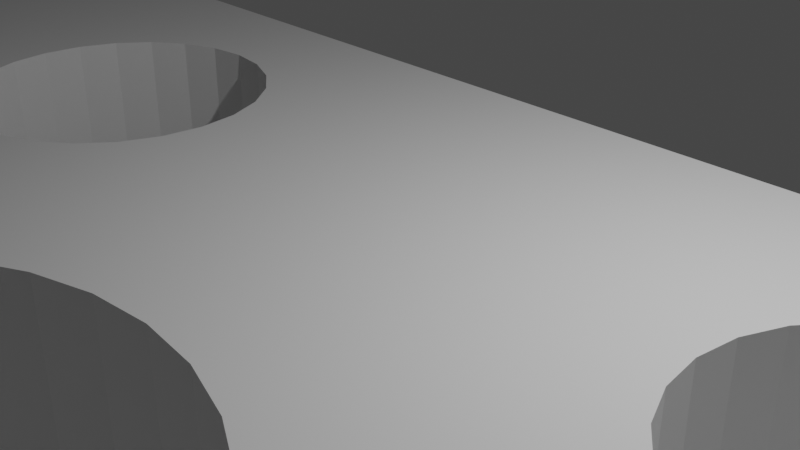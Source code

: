# Source: untitled.blend  (saved by Blender 3.2.14; exported with 4.5.12 LTS)
import bpy
from mathutils import Matrix  # noqa: F401  (used for matrix-valued properties, if any)

bpy.ops.wm.read_factory_settings(use_empty=True)
scene = bpy.context.scene
scene.name = 'Scene'

# ---- collections
col_collection = bpy.data.collections.new('Collection'); scene.collection.children.link(col_collection)

# ---- world
world_world = bpy.data.worlds.new('World'); scene.world = world_world
world_world.use_nodes = True; world_world.node_tree.nodes.clear()
_N = world_world.node_tree.nodes; _L = world_world.node_tree.links
n0 = _N.new('ShaderNodeOutputWorld'); n0.name = 'World Output'; n0.location = (300, 300)
n1 = _N.new('ShaderNodeBackground'); n1.name = 'Background'; n1.location = (10, 300)
n1.inputs[0].default_value = (0.05088, 0.05088, 0.05088, 1.0)
_L.new(n1.outputs[0], n0.inputs[0])
n0.is_active_output = True
world_world.color = (0.05088, 0.05088, 0.05088)
world_world.use_sun_shadow = False
world_world.sun_shadow_jitter_overblur = 0.0

# ---- cameras
cam_camera = bpy.data.cameras.new('Camera')
cam_camera.clip_end = 100.0
cam_camera.ortho_scale = 7.314

# ---- lights
light_light = bpy.data.lights.new('Light', 'POINT')
light_light.transmission_factor = 0.0
light_light.energy = 1000.0
light_light.shadow_soft_size = 0.1
light_light.shadow_maximum_resolution = 0.006
light_light.use_absolute_resolution = True

# ---- meshes
me_y_rod_mk3s__upgrade_top__inserts = bpy.data.meshes.new('Y ROD MK3S+ Upgrade TOP (inserts)')
me_y_rod_mk3s__upgrade_top__inserts.from_pydata([(-16.0, -4.1, -10.0), (-6.047, -7.026, -10.0), (-16.0, -9.668, -10.0), (-6.037, -7.05, -10.0), (-6.021, -7.071, -10.0), (-6.15, -4.1, -10.0), (-6.05, -4.2, -10.0), (-6.05, -7.0, -10.0), (-6.124, -4.103, -10.0), (-6.1, -4.113, -10.0), (-6.079, -4.129, -10.0), (-6.063, -4.15, -10.0), (-6.053, -4.174, -10.0), (-6.0, -7.087, -10.0), (-5.976, -7.097, -10.0), (-3.954, -7.876, -10.0), (-5.95, -7.1, -10.0), (-4.049, -7.1, -10.0), (-3.712, -8.619, -10.0), (-3.332, -9.302, -10.0), (-2.828, -9.899, -10.0), (-2.219, -10.39, -10.0), (-1.527, -10.75, -10.0), (-0.6733, -11.83, -10.0), (-0.7779, -10.97, -10.0), (7.772e-15, -11.05, -10.0), (0.6734, -11.83, -10.0), (0.7779, -10.97, -10.0), (1.527, -10.75, -10.0), (16.0, -9.687, -10.0), (2.219, -10.39, -10.0), (2.828, -9.899, -10.0), (3.332, -9.302, -10.0), (3.712, -8.619, -10.0), (3.954, -7.876, -10.0), (4.049, -7.1, -10.0), (5.95, -7.1, -10.0), (5.976, -7.097, -10.0), (6.0, -7.087, -10.0), (6.021, -7.071, -10.0), (6.037, -7.05, -10.0), (6.047, -7.026, -10.0), (16.0, -4.1, -10.0), (6.05, -7.0, -10.0), (6.05, -4.2, -10.0), (6.15, -4.1, -10.0), (6.053, -4.174, -10.0), (6.063, -4.15, -10.0), (6.079, -4.129, -10.0), (6.1, -4.113, -10.0), (6.124, -4.103, -10.0), (0.2251, -11.87, -10.0), (-0.2251, -11.87, -10.0), (-16.0, -9.668, 0.0), (-6.047, -7.026, 0.0), (-16.0, -4.1, 0.0), (-6.05, -7.0, 0.0), (-6.05, -4.2, 0.0), (-0.6733, -11.83, 0.0), (-1.527, -10.75, 0.0), (-2.219, -10.39, 0.0), (-2.828, -9.899, 0.0), (-0.2251, -11.87, 0.0), (0.6734, -11.83, 0.0), (7.772e-15, -11.05, 0.0), (-0.7779, -10.97, 0.0), (0.2251, -11.87, 0.0), (16.0, -9.687, 0.0), (1.527, -10.75, 0.0), (0.7779, -10.97, 0.0), (16.0, -4.1, 0.0), (6.047, -7.026, 0.0), (6.037, -7.05, 0.0), (6.021, -7.071, 0.0), (6.15, -4.1, 0.0), (6.05, -4.2, 0.0), (6.05, -7.0, 0.0), (6.124, -4.103, 0.0), (6.1, -4.113, 0.0), (6.079, -4.129, 0.0), (6.063, -4.15, 0.0), (6.053, -4.174, 0.0), (6.0, -7.087, 0.0), (5.976, -7.097, 0.0), (3.954, -7.876, 0.0), (5.95, -7.1, 0.0), (4.049, -7.1, 0.0), (3.712, -8.619, 0.0), (3.332, -9.302, 0.0), (2.828, -9.899, 0.0), (2.219, -10.39, 0.0), (-3.332, -9.302, 0.0), (-3.712, -8.619, 0.0), (-3.954, -7.876, 0.0), (-4.049, -7.1, 0.0), (-5.95, -7.1, 0.0), (-5.976, -7.097, 0.0), (-6.0, -7.087, 0.0), (-6.021, -7.071, 0.0), (-6.037, -7.05, 0.0), (-6.15, -4.1, 0.0), (-6.053, -4.174, 0.0), (-6.063, -4.15, 0.0), (-6.079, -4.129, 0.0), (-6.1, -4.113, 0.0), (-6.124, -4.103, 0.0), (-10.78, -10.4, -8.132), (-11.47, -10.31, -8.245), (-12.18, -10.21, -8.207), (-8.4, -10.74, -5.0), (-8.476, -10.73, -5.699), (-8.7, -10.7, -6.365), (-10.78, -10.4, -1.868), (-10.13, -10.49, -2.129), (-9.546, -10.58, -2.523), (-14.88, -9.825, -4.649), (-14.73, -9.847, -3.962), (-14.43, -9.888, -3.324), (-9.063, -10.64, -6.967), (-9.546, -10.58, -7.477), (-10.13, -10.49, -7.871), (-12.85, -10.11, -8.019), (-13.47, -10.02, -7.69), (-14.01, -9.948, -7.235), (-14.43, -9.888, -6.676), (-14.73, -9.847, -6.038), (-14.88, -9.825, -5.351), (-14.01, -9.948, -2.765), (-13.47, -10.02, -2.31), (-12.85, -10.11, -1.981), (-12.18, -10.21, -1.793), (-11.47, -10.31, -1.755), (-9.063, -10.64, -3.033), (-8.7, -10.7, -3.635), (-8.476, -10.73, -4.301), (14.88, -9.843, -4.649), (14.88, -9.843, -5.351), (14.73, -9.864, -6.038), (10.78, -10.42, -1.868), (11.47, -10.32, -1.755), (12.18, -10.22, -1.793), (8.4, -10.75, -5.0), (8.476, -10.74, -4.301), (8.7, -10.71, -3.635), (10.78, -10.42, -8.132), (10.13, -10.51, -7.871), (9.546, -10.59, -7.477), (9.063, -10.66, -3.033), (9.546, -10.59, -2.523), (10.13, -10.51, -2.129), (12.85, -10.13, -1.981), (13.47, -10.04, -2.31), (14.01, -9.965, -2.765), (14.43, -9.905, -3.324), (14.73, -9.864, -3.962), (14.43, -9.905, -6.676), (14.01, -9.965, -7.235), (13.47, -10.04, -7.69), (12.85, -10.13, -8.019), (12.18, -10.22, -8.207), (11.47, -10.32, -8.245), (9.063, -10.66, -6.967), (8.7, -10.71, -6.365), (8.476, -10.74, -5.699), (10.06, -4.1, -4.573), (10.06, -7.7, -4.573), (10.0, -4.1, -5.0), (10.0, -7.7, -5.0), (10.06, -4.1, -5.427), (10.06, -7.7, -5.427), (10.22, -4.1, -5.825), (10.22, -7.7, -5.825), (10.48, -4.1, -6.167), (10.48, -7.7, -6.167), (10.83, -4.1, -6.429), (10.83, -7.7, -6.429), (11.22, -4.1, -6.594), (11.22, -7.7, -6.594), (11.65, -4.1, -6.65), (11.65, -7.7, -6.65), (12.08, -4.1, -6.594), (12.08, -7.7, -6.594), (12.48, -4.1, -6.429), (12.48, -7.7, -6.429), (12.82, -4.1, -6.167), (12.82, -7.7, -6.167), (13.08, -4.1, -5.825), (13.08, -7.7, -5.825), (13.24, -4.1, -5.427), (13.24, -7.7, -5.427), (13.3, -4.1, -5.0), (13.3, -7.7, -5.0), (13.24, -4.1, -4.573), (13.24, -7.7, -4.573), (13.08, -4.1, -4.175), (13.08, -7.7, -4.175), (12.82, -4.1, -3.833), (12.82, -7.7, -3.833), (12.48, -4.1, -3.571), (12.48, -7.7, -3.571), (12.08, -4.1, -3.406), (12.08, -7.7, -3.406), (11.65, -4.1, -3.35), (11.65, -7.7, -3.35), (11.22, -4.1, -3.406), (11.22, -7.7, -3.406), (10.83, -4.1, -3.571), (10.83, -7.7, -3.571), (10.48, -4.1, -3.833), (10.48, -7.7, -3.833), (10.22, -4.1, -4.175), (10.22, -7.7, -4.175), (-13.24, -4.1, -4.573), (-13.24, -7.7, -4.573), (-13.3, -4.1, -5.0), (-13.3, -7.7, -5.0), (-13.24, -4.1, -5.427), (-13.24, -7.7, -5.427), (-13.08, -4.1, -5.825), (-13.08, -7.7, -5.825), (-12.82, -4.1, -6.167), (-12.82, -7.7, -6.167), (-12.48, -4.1, -6.429), (-12.48, -7.7, -6.429), (-12.08, -4.1, -6.594), (-12.08, -7.7, -6.594), (-11.65, -4.1, -6.65), (-11.65, -7.7, -6.65), (-11.22, -4.1, -6.594), (-11.22, -7.7, -6.594), (-10.83, -4.1, -6.429), (-10.83, -7.7, -6.429), (-10.48, -4.1, -6.167), (-10.48, -7.7, -6.167), (-10.22, -4.1, -5.825), (-10.22, -7.7, -5.825), (-10.06, -4.1, -5.427), (-10.06, -7.7, -5.427), (-10.0, -4.1, -5.0), (-10.0, -7.7, -5.0), (-10.06, -4.1, -4.573), (-10.06, -7.7, -4.573), (-10.22, -4.1, -4.175), (-10.22, -7.7, -4.175), (-10.48, -4.1, -3.833), (-10.48, -7.7, -3.833), (-10.83, -4.1, -3.571), (-10.83, -7.7, -3.571), (-11.22, -4.1, -3.406), (-11.22, -7.7, -3.406), (-11.65, -4.1, -3.35), (-11.65, -7.7, -3.35), (-12.08, -4.1, -3.406), (-12.08, -7.7, -3.406), (-12.48, -4.1, -3.571), (-12.48, -7.7, -3.571), (-12.82, -4.1, -3.833), (-12.82, -7.7, -3.833), (-13.08, -4.1, -4.175), (-13.08, -7.7, -4.175), (-8.419, -7.7, -4.649), (-8.419, -7.7, -5.351), (-8.57, -7.7, -6.038), (-8.865, -7.7, -6.676), (-9.291, -7.7, -7.235), (-9.826, -7.7, -7.69), (-10.45, -7.7, -8.019), (-11.12, -7.7, -8.207), (-11.83, -7.7, -8.245), (-12.52, -7.7, -8.132), (-13.17, -7.7, -7.871), (-13.75, -7.7, -7.477), (-14.24, -7.7, -6.967), (-14.6, -7.7, -6.365), (-14.82, -7.7, -5.699), (-14.9, -7.7, -5.0), (-14.82, -7.7, -4.301), (-14.6, -7.7, -3.635), (-14.24, -7.7, -3.033), (-13.75, -7.7, -2.523), (-13.17, -7.7, -2.129), (-12.52, -7.7, -1.868), (-11.83, -7.7, -1.755), (-11.12, -7.7, -1.793), (-10.45, -7.7, -1.981), (-9.826, -7.7, -2.31), (-9.291, -7.7, -2.765), (-8.865, -7.7, -3.324), (-8.57, -7.7, -3.962), (8.4, -7.7, -5.0), (8.476, -7.7, -5.699), (8.7, -7.7, -6.365), (9.063, -7.7, -6.967), (9.546, -7.7, -7.477), (10.13, -7.7, -7.871), (10.78, -7.7, -8.132), (11.47, -7.7, -8.245), (12.18, -7.7, -8.207), (12.85, -7.7, -8.019), (13.47, -7.7, -7.69), (14.01, -7.7, -7.235), (14.43, -7.7, -6.676), (14.73, -7.7, -6.038), (14.88, -7.7, -5.351), (14.88, -7.7, -4.649), (14.73, -7.7, -3.962), (14.43, -7.7, -3.324), (14.01, -7.7, -2.765), (13.47, -7.7, -2.31), (12.85, -7.7, -1.981), (12.18, -7.7, -1.793), (11.47, -7.7, -1.755), (10.78, -7.7, -1.868), (10.13, -7.7, -2.129), (9.546, -7.7, -2.523), (9.063, -7.7, -3.033), (8.7, -7.7, -3.635), (8.476, -7.7, -4.301), (6.053, -4.174, -0.5556), (6.053, -4.174, -1.111), (6.053, -4.174, -1.667), (6.063, -4.15, -1.667), (6.063, -4.15, -2.222), (6.079, -4.129, -2.222), (6.079, -4.129, -2.778), (6.1, -4.113, -2.778), (6.1, -4.113, -3.333), (6.124, -4.103, -3.333), (6.124, -4.103, -3.889), (6.124, -4.103, -4.444), (6.124, -4.103, -5.0), (6.1, -4.113, -4.444), (6.1, -4.113, -5.0), (6.079, -4.129, -4.444), (6.079, -4.129, -5.0), (6.063, -4.15, -4.444), (6.063, -4.15, -5.0), (6.053, -4.174, -4.444), (6.053, -4.174, -5.0), (6.053, -4.174, -5.556), (6.053, -4.174, -6.111), (6.063, -4.15, -6.111), (6.063, -4.15, -6.667), (6.079, -4.129, -6.667), (6.079, -4.129, -7.222), (6.1, -4.113, -7.222), (6.1, -4.113, -7.778), (6.124, -4.103, -7.778), (6.124, -4.103, -8.333), (6.124, -4.103, -8.889), (6.124, -4.103, -9.444), (6.1, -4.113, -8.889), (6.1, -4.113, -9.444), (6.079, -4.129, -8.889), (6.079, -4.129, -9.444), (6.063, -4.15, -8.889), (6.063, -4.15, -9.444), (6.053, -4.174, -8.889), (6.053, -4.174, -9.444), (6.063, -4.15, -0.5556), (6.079, -4.129, -0.5556), (6.1, -4.113, -0.5556), (6.124, -4.103, -0.5556), (6.124, -4.103, -5.556), (6.1, -4.113, -5.556), (6.079, -4.129, -5.556), (6.063, -4.15, -5.556), (6.063, -4.15, -1.111), (6.079, -4.129, -1.111), (6.1, -4.113, -1.111), (6.124, -4.103, -1.111), (6.053, -4.174, -2.222), (6.053, -4.174, -2.778), (6.053, -4.174, -3.333), (6.063, -4.15, -3.333), (6.063, -4.15, -3.889), (6.079, -4.129, -3.889), (6.063, -4.15, -2.778), (6.053, -4.174, -3.889), (6.053, -4.174, -6.667), (6.053, -4.174, -7.222), (6.053, -4.174, -7.778), (6.063, -4.15, -7.778), (6.063, -4.15, -8.333), (6.079, -4.129, -8.333), (6.063, -4.15, -7.222), (6.053, -4.174, -8.333), (6.079, -4.129, -1.667), (6.1, -4.113, -2.222), (6.124, -4.103, -2.778), (6.079, -4.129, -3.333), (6.079, -4.129, -6.111), (6.1, -4.113, -6.111), (6.124, -4.103, -6.111), (6.079, -4.129, -7.778), (6.1, -4.113, -1.667), (6.124, -4.103, -1.667), (6.1, -4.113, -3.889), (6.1, -4.113, -6.667), (6.124, -4.103, -7.222), (6.1, -4.113, -8.333), (6.124, -4.103, -2.222), (6.124, -4.103, -6.667), (5.976, -7.097, -0.5556), (5.976, -7.097, -1.111), (5.976, -7.097, -1.667), (6.0, -7.087, -1.667), (6.0, -7.087, -2.222), (6.021, -7.071, -2.222), (6.021, -7.071, -2.778), (6.037, -7.05, -2.778), (6.037, -7.05, -3.333), (6.047, -7.026, -3.333), (6.047, -7.026, -3.889), (6.047, -7.026, -4.444), (6.047, -7.026, -5.0), (6.037, -7.05, -4.444), (6.037, -7.05, -5.0), (6.021, -7.071, -4.444), (6.021, -7.071, -5.0), (6.0, -7.087, -4.444), (6.0, -7.087, -5.0), (5.976, -7.097, -4.444), (5.976, -7.097, -5.0), (5.976, -7.097, -5.556), (5.976, -7.097, -6.111), (6.0, -7.087, -6.111), (6.0, -7.087, -6.667), (6.021, -7.071, -6.667), (6.021, -7.071, -7.222), (6.037, -7.05, -7.222), (6.037, -7.05, -7.778), (6.047, -7.026, -7.778), (6.047, -7.026, -8.333), (6.047, -7.026, -8.889), (6.047, -7.026, -9.444), (6.037, -7.05, -8.889), (6.037, -7.05, -9.444), (6.021, -7.071, -8.889), (6.021, -7.071, -9.444), (6.0, -7.087, -8.889), (6.0, -7.087, -9.444), (5.976, -7.097, -8.889), (5.976, -7.097, -9.444), (6.0, -7.087, -0.5556), (6.021, -7.071, -0.5556), (6.037, -7.05, -0.5556), (6.047, -7.026, -0.5556), (6.047, -7.026, -5.556), (6.037, -7.05, -5.556), (6.021, -7.071, -5.556), (6.0, -7.087, -5.556), (6.0, -7.087, -1.111), (6.021, -7.071, -1.111), (6.037, -7.05, -1.111), (6.047, -7.026, -1.111), (5.976, -7.097, -2.222), (5.976, -7.097, -2.778), (5.976, -7.097, -3.333), (6.0, -7.087, -3.333), (6.0, -7.087, -3.889), (6.021, -7.071, -3.889), (6.0, -7.087, -2.778), (5.976, -7.097, -3.889), (5.976, -7.097, -6.667), (5.976, -7.097, -7.222), (5.976, -7.097, -7.778), (6.0, -7.087, -7.778), (6.0, -7.087, -8.333), (6.021, -7.071, -8.333), (6.0, -7.087, -7.222), (5.976, -7.097, -8.333), (6.021, -7.071, -1.667), (6.037, -7.05, -2.222), (6.047, -7.026, -2.778), (6.021, -7.071, -3.333), (6.021, -7.071, -6.111), (6.037, -7.05, -6.111), (6.047, -7.026, -6.111), (6.021, -7.071, -7.778), (6.037, -7.05, -1.667), (6.047, -7.026, -1.667), (6.037, -7.05, -3.889), (6.037, -7.05, -6.667), (6.047, -7.026, -7.222), (6.037, -7.05, -8.333), (6.047, -7.026, -2.222), (6.047, -7.026, -6.667), (-6.047, -7.026, -0.5556), (-6.047, -7.026, -1.111), (-6.047, -7.026, -1.667), (-6.037, -7.05, -1.667), (-6.037, -7.05, -2.222), (-6.021, -7.071, -2.222), (-6.021, -7.071, -2.778), (-6.0, -7.087, -2.778), (-6.0, -7.087, -3.333), (-5.976, -7.097, -3.333), (-5.976, -7.097, -3.889), (-5.976, -7.097, -4.444), (-5.976, -7.097, -5.0), (-6.0, -7.087, -4.444), (-6.0, -7.087, -5.0), (-6.021, -7.071, -4.444), (-6.021, -7.071, -5.0), (-6.037, -7.05, -4.444), (-6.037, -7.05, -5.0), (-6.047, -7.026, -4.444), (-6.047, -7.026, -5.0), (-6.047, -7.026, -5.556), (-6.047, -7.026, -6.111), (-6.037, -7.05, -6.111), (-6.037, -7.05, -6.667), (-6.021, -7.071, -6.667), (-6.021, -7.071, -7.222), (-6.0, -7.087, -7.222), (-6.0, -7.087, -7.778), (-5.976, -7.097, -7.778), (-5.976, -7.097, -8.333), (-5.976, -7.097, -8.889), (-5.976, -7.097, -9.444), (-6.0, -7.087, -8.889), (-6.0, -7.087, -9.444), (-6.021, -7.071, -8.889), (-6.021, -7.071, -9.444), (-6.037, -7.05, -8.889), (-6.037, -7.05, -9.444), (-6.047, -7.026, -8.889), (-6.047, -7.026, -9.444), (-6.037, -7.05, -0.5556), (-6.021, -7.071, -0.5556), (-6.0, -7.087, -0.5556), (-5.976, -7.097, -0.5556), (-5.976, -7.097, -5.556), (-6.0, -7.087, -5.556), (-6.021, -7.071, -5.556), (-6.037, -7.05, -5.556), (-6.037, -7.05, -1.111), (-6.021, -7.071, -1.111), (-6.0, -7.087, -1.111), (-5.976, -7.097, -1.111), (-6.047, -7.026, -2.222), (-6.047, -7.026, -2.778), (-6.047, -7.026, -3.333), (-6.037, -7.05, -3.333), (-6.037, -7.05, -3.889), (-6.021, -7.071, -3.889), (-6.037, -7.05, -2.778), (-6.047, -7.026, -3.889), (-6.047, -7.026, -6.667), (-6.047, -7.026, -7.222), (-6.047, -7.026, -7.778), (-6.037, -7.05, -7.778), (-6.037, -7.05, -8.333), (-6.021, -7.071, -8.333), (-6.037, -7.05, -7.222), (-6.047, -7.026, -8.333), (-6.021, -7.071, -1.667), (-6.0, -7.087, -2.222), (-5.976, -7.097, -2.778), (-6.021, -7.071, -3.333), (-6.021, -7.071, -6.111), (-6.0, -7.087, -6.111), (-5.976, -7.097, -6.111), (-6.021, -7.071, -7.778), (-6.0, -7.087, -1.667), (-5.976, -7.097, -1.667), (-6.0, -7.087, -3.889), (-6.0, -7.087, -6.667), (-5.976, -7.097, -7.222), (-6.0, -7.087, -8.333), (-5.976, -7.097, -2.222), (-5.976, -7.097, -6.667), (-6.124, -4.103, -0.5556), (-6.124, -4.103, -1.111), (-6.124, -4.103, -1.667), (-6.1, -4.113, -1.667), (-6.1, -4.113, -2.222), (-6.079, -4.129, -2.222), (-6.079, -4.129, -2.778), (-6.063, -4.15, -2.778), (-6.063, -4.15, -3.333), (-6.053, -4.174, -3.333), (-6.053, -4.174, -3.889), (-6.053, -4.174, -4.444), (-6.053, -4.174, -5.0), (-6.063, -4.15, -4.444), (-6.063, -4.15, -5.0), (-6.079, -4.129, -4.444), (-6.079, -4.129, -5.0), (-6.1, -4.113, -4.444), (-6.1, -4.113, -5.0), (-6.124, -4.103, -4.444), (-6.124, -4.103, -5.0), (-6.124, -4.103, -5.556), (-6.124, -4.103, -6.111), (-6.1, -4.113, -6.111), (-6.1, -4.113, -6.667), (-6.079, -4.129, -6.667), (-6.079, -4.129, -7.222), (-6.063, -4.15, -7.222), (-6.063, -4.15, -7.778), (-6.053, -4.174, -7.778), (-6.053, -4.174, -8.333), (-6.053, -4.174, -8.889), (-6.053, -4.174, -9.444), (-6.063, -4.15, -8.889), (-6.063, -4.15, -9.444), (-6.079, -4.129, -8.889), (-6.079, -4.129, -9.444), (-6.1, -4.113, -8.889), (-6.1, -4.113, -9.444), (-6.124, -4.103, -8.889), (-6.124, -4.103, -9.444), (-6.1, -4.113, -0.5556), (-6.079, -4.129, -0.5556), (-6.063, -4.15, -0.5556), (-6.053, -4.174, -0.5556), (-6.053, -4.174, -5.556), (-6.063, -4.15, -5.556), (-6.079, -4.129, -5.556), (-6.1, -4.113, -5.556), (-6.1, -4.113, -1.111), (-6.079, -4.129, -1.111), (-6.063, -4.15, -1.111), (-6.053, -4.174, -1.111), (-6.124, -4.103, -2.222), (-6.124, -4.103, -2.778), (-6.124, -4.103, -3.333), (-6.1, -4.113, -3.333), (-6.1, -4.113, -3.889), (-6.079, -4.129, -3.889), (-6.1, -4.113, -2.778), (-6.124, -4.103, -3.889), (-6.124, -4.103, -6.667), (-6.124, -4.103, -7.222), (-6.124, -4.103, -7.778), (-6.1, -4.113, -7.778), (-6.1, -4.113, -8.333), (-6.079, -4.129, -8.333), (-6.1, -4.113, -7.222), (-6.124, -4.103, -8.333), (-6.079, -4.129, -1.667), (-6.063, -4.15, -2.222), (-6.053, -4.174, -2.778), (-6.079, -4.129, -3.333), (-6.079, -4.129, -6.111), (-6.063, -4.15, -6.111), (-6.053, -4.174, -6.111), (-6.079, -4.129, -7.778), (-6.063, -4.15, -1.667), (-6.053, -4.174, -1.667), (-6.063, -4.15, -3.889), (-6.063, -4.15, -6.667), (-6.053, -4.174, -7.222), (-6.063, -4.15, -8.333), (-6.053, -4.174, -2.222), (-6.053, -4.174, -6.667)], [], [(0, 1, 2), (2, 1, 3), (2, 3, 4), (5, 6, 0), (0, 6, 7), (0, 7, 1), (8, 9, 5), (5, 9, 10), (5, 10, 11), (11, 12, 5), (5, 12, 6), (4, 13, 2), (2, 13, 14), (2, 14, 15), (15, 14, 16), (15, 16, 17), (15, 18, 2), (2, 18, 19), (2, 19, 20), (20, 21, 2), (2, 21, 22), (2, 22, 23), (23, 22, 24), (23, 24, 25), (23, 25, 26), (26, 25, 27), (26, 27, 28), (26, 28, 29), (29, 28, 30), (29, 30, 31), (31, 32, 29), (29, 32, 33), (29, 33, 34), (35, 36, 34), (34, 36, 37), (34, 37, 29), (29, 37, 38), (29, 38, 39), (39, 40, 29), (29, 40, 41), (29, 41, 42), (42, 41, 43), (42, 43, 44), (42, 44, 45), (45, 44, 46), (45, 46, 47), (47, 48, 45), (45, 48, 49), (45, 49, 50), (51, 52, 26), (26, 52, 23), (53, 54, 55), (55, 54, 56), (55, 56, 57), (58, 59, 53), (53, 59, 60), (53, 60, 61), (62, 63, 58), (58, 63, 64), (58, 64, 65), (62, 66, 63), (67, 68, 63), (63, 68, 69), (63, 69, 64), (70, 71, 67), (67, 71, 72), (67, 72, 73), (74, 75, 70), (70, 75, 76), (70, 76, 71), (77, 78, 74), (74, 78, 79), (74, 79, 80), (80, 81, 74), (74, 81, 75), (73, 82, 67), (67, 82, 83), (67, 83, 84), (84, 83, 85), (84, 85, 86), (84, 87, 67), (67, 87, 88), (67, 88, 89), (89, 90, 67), (67, 90, 68), (65, 59, 58), (61, 91, 53), (53, 91, 92), (53, 92, 93), (94, 95, 93), (93, 95, 96), (93, 96, 53), (53, 96, 97), (53, 97, 98), (98, 99, 53), (53, 99, 54), (55, 57, 100), (100, 57, 101), (100, 101, 102), (102, 103, 100), (100, 103, 104), (100, 104, 105), (0, 2, 55), (55, 2, 53), (23, 106, 2), (2, 106, 107), (2, 107, 108), (58, 109, 23), (23, 109, 110), (23, 110, 111), (53, 112, 58), (58, 112, 113), (58, 113, 114), (2, 115, 53), (53, 115, 116), (53, 116, 117), (111, 118, 23), (23, 118, 119), (23, 119, 120), (120, 106, 23), (108, 121, 2), (2, 121, 122), (2, 122, 123), (123, 124, 2), (2, 124, 125), (2, 125, 126), (126, 115, 2), (117, 127, 53), (53, 127, 128), (53, 128, 129), (129, 130, 53), (53, 130, 131), (53, 131, 112), (114, 132, 58), (58, 132, 133), (58, 133, 134), (134, 109, 58), (29, 42, 67), (67, 42, 70), (67, 135, 29), (29, 135, 136), (29, 136, 137), (63, 138, 67), (67, 138, 139), (67, 139, 140), (26, 141, 63), (63, 141, 142), (63, 142, 143), (29, 144, 26), (26, 144, 145), (26, 145, 146), (143, 147, 63), (63, 147, 148), (63, 148, 149), (149, 138, 63), (140, 150, 67), (67, 150, 151), (67, 151, 152), (152, 153, 67), (67, 153, 154), (67, 154, 135), (137, 155, 29), (29, 155, 156), (29, 156, 157), (157, 158, 29), (29, 158, 159), (29, 159, 160), (160, 144, 29), (146, 161, 26), (26, 161, 162), (26, 162, 163), (163, 141, 26), (164, 165, 166), (166, 165, 167), (166, 167, 168), (168, 167, 169), (168, 169, 170), (170, 169, 171), (170, 171, 172), (172, 171, 173), (172, 173, 174), (174, 173, 175), (174, 175, 176), (176, 175, 177), (176, 177, 178), (178, 177, 179), (178, 179, 180), (180, 179, 181), (180, 181, 182), (182, 181, 183), (182, 183, 184), (184, 183, 185), (184, 185, 186), (186, 185, 187), (186, 187, 188), (188, 187, 189), (188, 189, 190), (190, 189, 191), (190, 191, 192), (192, 191, 193), (192, 193, 194), (194, 193, 195), (194, 195, 196), (196, 195, 197), (196, 197, 198), (198, 197, 199), (198, 199, 200), (200, 199, 201), (200, 201, 202), (202, 201, 203), (202, 203, 204), (204, 203, 205), (204, 205, 206), (206, 205, 207), (206, 207, 208), (208, 207, 209), (208, 209, 210), (210, 209, 211), (210, 211, 164), (164, 211, 165), (212, 213, 214), (214, 213, 215), (214, 215, 216), (216, 215, 217), (216, 217, 218), (218, 217, 219), (218, 219, 220), (220, 219, 221), (220, 221, 222), (222, 221, 223), (222, 223, 224), (224, 223, 225), (224, 225, 226), (226, 225, 227), (226, 227, 228), (228, 227, 229), (228, 229, 230), (230, 229, 231), (230, 231, 232), (232, 231, 233), (232, 233, 234), (234, 233, 235), (234, 235, 236), (236, 235, 237), (236, 237, 238), (238, 237, 239), (238, 239, 240), (240, 239, 241), (240, 241, 242), (242, 241, 243), (242, 243, 244), (244, 243, 245), (244, 245, 246), (246, 245, 247), (246, 247, 248), (248, 247, 249), (248, 249, 250), (250, 249, 251), (250, 251, 252), (252, 251, 253), (252, 253, 254), (254, 253, 255), (254, 255, 256), (256, 255, 257), (256, 257, 258), (258, 257, 259), (258, 259, 212), (212, 259, 213), (134, 260, 109), (109, 260, 261), (109, 261, 110), (110, 261, 262), (110, 262, 111), (111, 262, 263), (111, 263, 118), (118, 263, 264), (118, 264, 119), (119, 264, 265), (119, 265, 120), (120, 265, 266), (120, 266, 106), (106, 266, 267), (106, 267, 107), (107, 267, 268), (107, 268, 108), (108, 268, 269), (108, 269, 121), (121, 269, 270), (121, 270, 122), (122, 270, 271), (122, 271, 123), (123, 271, 272), (123, 272, 124), (124, 272, 273), (124, 273, 125), (125, 273, 274), (125, 274, 126), (126, 274, 275), (126, 275, 115), (115, 275, 276), (115, 276, 116), (116, 276, 277), (116, 277, 117), (117, 277, 278), (117, 278, 127), (127, 278, 279), (127, 279, 128), (128, 279, 280), (128, 280, 129), (129, 280, 281), (129, 281, 130), (130, 281, 282), (130, 282, 131), (131, 282, 283), (131, 283, 112), (112, 283, 284), (112, 284, 113), (113, 284, 285), (113, 285, 114), (114, 285, 286), (114, 286, 132), (132, 286, 287), (132, 287, 133), (133, 287, 288), (133, 288, 134), (134, 288, 260), (213, 276, 215), (215, 276, 275), (215, 275, 274), (276, 213, 277), (277, 213, 259), (277, 259, 278), (278, 259, 257), (278, 257, 279), (279, 257, 255), (279, 255, 280), (280, 255, 253), (280, 253, 281), (281, 253, 282), (282, 253, 251), (282, 251, 283), (283, 251, 249), (283, 249, 284), (284, 249, 247), (284, 247, 285), (285, 247, 245), (285, 245, 286), (286, 245, 243), (286, 243, 287), (287, 243, 288), (288, 243, 241), (288, 241, 260), (260, 241, 239), (260, 239, 261), (261, 239, 237), (261, 237, 262), (262, 237, 235), (262, 235, 263), (263, 235, 264), (264, 235, 233), (264, 233, 265), (265, 233, 231), (265, 231, 266), (266, 231, 229), (266, 229, 267), (267, 229, 227), (267, 227, 268), (268, 227, 225), (268, 225, 269), (269, 225, 270), (270, 225, 223), (270, 223, 271), (271, 223, 221), (271, 221, 272), (272, 221, 219), (272, 219, 273), (273, 219, 217), (273, 217, 274), (274, 217, 215), (142, 141, 289), (289, 141, 163), (289, 163, 290), (290, 163, 162), (290, 162, 291), (291, 162, 161), (291, 161, 292), (292, 161, 146), (292, 146, 293), (293, 146, 145), (293, 145, 294), (294, 145, 144), (294, 144, 295), (295, 144, 160), (295, 160, 296), (296, 160, 159), (296, 159, 297), (297, 159, 158), (297, 158, 298), (298, 158, 157), (298, 157, 299), (299, 157, 156), (299, 156, 300), (300, 156, 155), (300, 155, 301), (301, 155, 137), (301, 137, 302), (302, 137, 136), (302, 136, 303), (303, 136, 304), (304, 136, 135), (304, 135, 305), (305, 135, 154), (305, 154, 306), (306, 154, 153), (306, 153, 307), (307, 153, 152), (307, 152, 308), (308, 152, 151), (308, 151, 309), (309, 151, 150), (309, 150, 310), (310, 150, 140), (310, 140, 311), (311, 140, 139), (311, 139, 312), (312, 139, 138), (312, 138, 313), (313, 138, 149), (313, 149, 314), (314, 149, 148), (314, 148, 315), (315, 148, 147), (315, 147, 316), (316, 147, 143), (316, 143, 317), (317, 143, 142), (317, 142, 289), (165, 317, 167), (167, 317, 289), (167, 289, 290), (317, 165, 316), (316, 165, 211), (316, 211, 315), (315, 211, 209), (315, 209, 314), (314, 209, 207), (314, 207, 313), (313, 207, 205), (313, 205, 312), (312, 205, 311), (311, 205, 203), (311, 203, 310), (310, 203, 201), (310, 201, 309), (309, 201, 199), (309, 199, 308), (308, 199, 197), (308, 197, 307), (307, 197, 195), (307, 195, 306), (306, 195, 305), (305, 195, 193), (305, 193, 304), (304, 193, 191), (304, 191, 303), (303, 191, 189), (303, 189, 302), (302, 189, 187), (302, 187, 301), (301, 187, 300), (300, 187, 185), (300, 185, 299), (299, 185, 183), (299, 183, 298), (298, 183, 181), (298, 181, 297), (297, 181, 179), (297, 179, 296), (296, 179, 177), (296, 177, 295), (295, 177, 294), (294, 177, 175), (294, 175, 293), (293, 175, 173), (293, 173, 292), (292, 173, 171), (292, 171, 291), (291, 171, 169), (291, 169, 290), (290, 169, 167), (216, 0, 214), (214, 0, 55), (214, 55, 212), (212, 55, 258), (258, 55, 256), (256, 55, 254), (254, 55, 252), (252, 55, 250), (250, 55, 100), (250, 100, 248), (248, 100, 246), (246, 100, 244), (244, 100, 242), (242, 100, 240), (240, 100, 238), (238, 100, 5), (238, 5, 236), (236, 5, 234), (234, 5, 232), (232, 5, 230), (230, 5, 228), (228, 5, 226), (226, 5, 0), (226, 0, 224), (224, 0, 222), (222, 0, 220), (220, 0, 218), (218, 0, 216), (26, 63, 51), (51, 63, 66), (51, 66, 62), (58, 23, 62), (62, 23, 52), (62, 52, 51), (168, 45, 166), (166, 45, 74), (166, 74, 164), (164, 74, 210), (210, 74, 208), (208, 74, 206), (206, 74, 204), (204, 74, 202), (202, 74, 70), (202, 70, 200), (200, 70, 198), (198, 70, 196), (196, 70, 194), (194, 70, 192), (192, 70, 190), (190, 70, 42), (190, 42, 188), (188, 42, 186), (186, 42, 184), (184, 42, 182), (182, 42, 180), (180, 42, 178), (178, 42, 45), (178, 45, 176), (176, 45, 174), (174, 45, 172), (172, 45, 170), (170, 45, 168), (81, 318, 75), (75, 318, 319), (75, 319, 320), (320, 319, 321), (320, 321, 322), (322, 321, 323), (322, 323, 324), (324, 323, 325), (324, 325, 326), (326, 325, 327), (326, 327, 328), (328, 327, 74), (328, 74, 329), (329, 74, 330), (329, 330, 331), (331, 330, 332), (331, 332, 333), (333, 332, 334), (333, 334, 335), (335, 334, 336), (335, 336, 337), (337, 336, 338), (337, 338, 75), (75, 338, 44), (44, 338, 339), (44, 339, 340), (340, 339, 341), (340, 341, 342), (342, 341, 343), (342, 343, 344), (344, 343, 345), (344, 345, 346), (346, 345, 347), (346, 347, 348), (348, 347, 45), (348, 45, 349), (349, 45, 350), (349, 350, 351), (351, 350, 352), (351, 352, 353), (353, 352, 354), (353, 354, 355), (355, 354, 356), (355, 356, 357), (357, 356, 358), (357, 358, 44), (44, 358, 46), (46, 358, 47), (47, 358, 356), (47, 356, 48), (48, 356, 354), (48, 354, 49), (49, 354, 352), (49, 352, 50), (50, 352, 350), (50, 350, 45), (318, 81, 359), (359, 81, 80), (359, 80, 360), (360, 80, 79), (360, 79, 361), (361, 79, 78), (361, 78, 362), (362, 78, 77), (362, 77, 74), (74, 45, 330), (330, 45, 363), (330, 363, 332), (332, 363, 364), (332, 364, 334), (334, 364, 365), (334, 365, 336), (336, 365, 366), (336, 366, 338), (338, 366, 339), (319, 318, 367), (367, 318, 359), (367, 359, 368), (368, 359, 360), (368, 360, 369), (369, 360, 361), (369, 361, 370), (370, 361, 362), (370, 362, 74), (320, 371, 75), (75, 371, 372), (75, 372, 373), (373, 372, 374), (373, 374, 375), (375, 374, 376), (375, 376, 333), (333, 376, 331), (320, 322, 371), (371, 322, 377), (371, 377, 372), (372, 377, 374), (337, 75, 378), (378, 75, 373), (378, 373, 375), (335, 337, 378), (335, 378, 375), (341, 339, 366), (340, 379, 44), (44, 379, 380), (44, 380, 381), (381, 380, 382), (381, 382, 383), (383, 382, 384), (383, 384, 353), (353, 384, 351), (340, 342, 379), (379, 342, 385), (379, 385, 380), (380, 385, 382), (357, 44, 386), (386, 44, 381), (386, 381, 383), (355, 357, 386), (355, 386, 383), (319, 367, 321), (321, 367, 387), (321, 387, 323), (323, 387, 388), (323, 388, 325), (325, 388, 389), (325, 389, 327), (327, 389, 74), (387, 367, 368), (322, 324, 377), (377, 324, 390), (377, 390, 374), (374, 390, 376), (333, 335, 375), (341, 366, 391), (391, 366, 365), (391, 365, 392), (392, 365, 364), (392, 364, 393), (393, 364, 363), (393, 363, 45), (342, 344, 385), (385, 344, 394), (385, 394, 382), (382, 394, 384), (353, 355, 383), (387, 368, 395), (395, 368, 369), (395, 369, 396), (396, 369, 370), (396, 370, 74), (324, 326, 390), (390, 326, 397), (390, 397, 376), (376, 397, 331), (341, 391, 343), (343, 391, 398), (343, 398, 345), (345, 398, 399), (345, 399, 347), (347, 399, 45), (398, 391, 392), (344, 346, 394), (394, 346, 400), (394, 400, 384), (384, 400, 351), (387, 395, 388), (388, 395, 401), (388, 401, 389), (389, 401, 74), (401, 395, 396), (329, 331, 397), (329, 397, 328), (328, 397, 326), (398, 392, 402), (402, 392, 393), (402, 393, 45), (349, 351, 400), (349, 400, 348), (348, 400, 346), (74, 401, 396), (45, 399, 402), (402, 399, 398), (76, 75, 43), (43, 75, 44), (83, 403, 85), (85, 403, 404), (85, 404, 405), (405, 404, 406), (405, 406, 407), (407, 406, 408), (407, 408, 409), (409, 408, 410), (409, 410, 411), (411, 410, 412), (411, 412, 413), (413, 412, 76), (413, 76, 414), (414, 76, 415), (414, 415, 416), (416, 415, 417), (416, 417, 418), (418, 417, 419), (418, 419, 420), (420, 419, 421), (420, 421, 422), (422, 421, 423), (422, 423, 85), (85, 423, 36), (36, 423, 424), (36, 424, 425), (425, 424, 426), (425, 426, 427), (427, 426, 428), (427, 428, 429), (429, 428, 430), (429, 430, 431), (431, 430, 432), (431, 432, 433), (433, 432, 43), (433, 43, 434), (434, 43, 435), (434, 435, 436), (436, 435, 437), (436, 437, 438), (438, 437, 439), (438, 439, 440), (440, 439, 441), (440, 441, 442), (442, 441, 443), (442, 443, 36), (36, 443, 37), (37, 443, 38), (38, 443, 441), (38, 441, 39), (39, 441, 439), (39, 439, 40), (40, 439, 437), (40, 437, 41), (41, 437, 435), (41, 435, 43), (403, 83, 444), (444, 83, 82), (444, 82, 445), (445, 82, 73), (445, 73, 446), (446, 73, 72), (446, 72, 447), (447, 72, 71), (447, 71, 76), (76, 43, 415), (415, 43, 448), (415, 448, 417), (417, 448, 449), (417, 449, 419), (419, 449, 450), (419, 450, 421), (421, 450, 451), (421, 451, 423), (423, 451, 424), (404, 403, 452), (452, 403, 444), (452, 444, 453), (453, 444, 445), (453, 445, 454), (454, 445, 446), (454, 446, 455), (455, 446, 447), (455, 447, 76), (405, 456, 85), (85, 456, 457), (85, 457, 458), (458, 457, 459), (458, 459, 460), (460, 459, 461), (460, 461, 418), (418, 461, 416), (405, 407, 456), (456, 407, 462), (456, 462, 457), (457, 462, 459), (422, 85, 463), (463, 85, 458), (463, 458, 460), (420, 422, 463), (420, 463, 460), (426, 424, 451), (425, 464, 36), (36, 464, 465), (36, 465, 466), (466, 465, 467), (466, 467, 468), (468, 467, 469), (468, 469, 438), (438, 469, 436), (425, 427, 464), (464, 427, 470), (464, 470, 465), (465, 470, 467), (442, 36, 471), (471, 36, 466), (471, 466, 468), (440, 442, 471), (440, 471, 468), (404, 452, 406), (406, 452, 472), (406, 472, 408), (408, 472, 473), (408, 473, 410), (410, 473, 474), (410, 474, 412), (412, 474, 76), (472, 452, 453), (407, 409, 462), (462, 409, 475), (462, 475, 459), (459, 475, 461), (418, 420, 460), (426, 451, 476), (476, 451, 450), (476, 450, 477), (477, 450, 449), (477, 449, 478), (478, 449, 448), (478, 448, 43), (427, 429, 470), (470, 429, 479), (470, 479, 467), (467, 479, 469), (438, 440, 468), (472, 453, 480), (480, 453, 454), (480, 454, 481), (481, 454, 455), (481, 455, 76), (409, 411, 475), (475, 411, 482), (475, 482, 461), (461, 482, 416), (426, 476, 428), (428, 476, 483), (428, 483, 430), (430, 483, 484), (430, 484, 432), (432, 484, 43), (483, 476, 477), (429, 431, 479), (479, 431, 485), (479, 485, 469), (469, 485, 436), (472, 480, 473), (473, 480, 486), (473, 486, 474), (474, 486, 76), (486, 480, 481), (414, 416, 482), (414, 482, 413), (413, 482, 411), (483, 477, 487), (487, 477, 478), (487, 478, 43), (434, 436, 485), (434, 485, 433), (433, 485, 431), (76, 486, 481), (43, 484, 487), (487, 484, 483), (86, 85, 35), (35, 85, 36), (17, 94, 15), (15, 94, 93), (15, 93, 18), (18, 93, 92), (18, 92, 19), (19, 92, 91), (19, 91, 20), (20, 91, 61), (20, 61, 21), (21, 61, 60), (21, 60, 22), (22, 60, 59), (22, 59, 24), (24, 59, 65), (24, 65, 25), (25, 65, 64), (25, 64, 27), (27, 64, 69), (27, 69, 28), (28, 69, 68), (28, 68, 30), (30, 68, 90), (30, 90, 31), (31, 90, 89), (31, 89, 32), (32, 89, 88), (32, 88, 33), (33, 88, 87), (33, 87, 34), (34, 87, 84), (34, 84, 35), (35, 84, 86), (95, 94, 16), (16, 94, 17), (54, 488, 56), (56, 488, 489), (56, 489, 490), (490, 489, 491), (490, 491, 492), (492, 491, 493), (492, 493, 494), (494, 493, 495), (494, 495, 496), (496, 495, 497), (496, 497, 498), (498, 497, 95), (498, 95, 499), (499, 95, 500), (499, 500, 501), (501, 500, 502), (501, 502, 503), (503, 502, 504), (503, 504, 505), (505, 504, 506), (505, 506, 507), (507, 506, 508), (507, 508, 56), (56, 508, 7), (7, 508, 509), (7, 509, 510), (510, 509, 511), (510, 511, 512), (512, 511, 513), (512, 513, 514), (514, 513, 515), (514, 515, 516), (516, 515, 517), (516, 517, 518), (518, 517, 16), (518, 16, 519), (519, 16, 520), (519, 520, 521), (521, 520, 522), (521, 522, 523), (523, 522, 524), (523, 524, 525), (525, 524, 526), (525, 526, 527), (527, 526, 528), (527, 528, 7), (7, 528, 1), (1, 528, 3), (3, 528, 526), (3, 526, 4), (4, 526, 524), (4, 524, 13), (13, 524, 522), (13, 522, 14), (14, 522, 520), (14, 520, 16), (488, 54, 529), (529, 54, 99), (529, 99, 530), (530, 99, 98), (530, 98, 531), (531, 98, 97), (531, 97, 532), (532, 97, 96), (532, 96, 95), (95, 16, 500), (500, 16, 533), (500, 533, 502), (502, 533, 534), (502, 534, 504), (504, 534, 535), (504, 535, 506), (506, 535, 536), (506, 536, 508), (508, 536, 509), (489, 488, 537), (537, 488, 529), (537, 529, 538), (538, 529, 530), (538, 530, 539), (539, 530, 531), (539, 531, 540), (540, 531, 532), (540, 532, 95), (490, 541, 56), (56, 541, 542), (56, 542, 543), (543, 542, 544), (543, 544, 545), (545, 544, 546), (545, 546, 503), (503, 546, 501), (490, 492, 541), (541, 492, 547), (541, 547, 542), (542, 547, 544), (507, 56, 548), (548, 56, 543), (548, 543, 545), (505, 507, 548), (505, 548, 545), (511, 509, 536), (510, 549, 7), (7, 549, 550), (7, 550, 551), (551, 550, 552), (551, 552, 553), (553, 552, 554), (553, 554, 523), (523, 554, 521), (510, 512, 549), (549, 512, 555), (549, 555, 550), (550, 555, 552), (527, 7, 556), (556, 7, 551), (556, 551, 553), (525, 527, 556), (525, 556, 553), (489, 537, 491), (491, 537, 557), (491, 557, 493), (493, 557, 558), (493, 558, 495), (495, 558, 559), (495, 559, 497), (497, 559, 95), (557, 537, 538), (492, 494, 547), (547, 494, 560), (547, 560, 544), (544, 560, 546), (503, 505, 545), (511, 536, 561), (561, 536, 535), (561, 535, 562), (562, 535, 534), (562, 534, 563), (563, 534, 533), (563, 533, 16), (512, 514, 555), (555, 514, 564), (555, 564, 552), (552, 564, 554), (523, 525, 553), (557, 538, 565), (565, 538, 539), (565, 539, 566), (566, 539, 540), (566, 540, 95), (494, 496, 560), (560, 496, 567), (560, 567, 546), (546, 567, 501), (511, 561, 513), (513, 561, 568), (513, 568, 515), (515, 568, 569), (515, 569, 517), (517, 569, 16), (568, 561, 562), (514, 516, 564), (564, 516, 570), (564, 570, 554), (554, 570, 521), (557, 565, 558), (558, 565, 571), (558, 571, 559), (559, 571, 95), (571, 565, 566), (499, 501, 567), (499, 567, 498), (498, 567, 496), (568, 562, 572), (572, 562, 563), (572, 563, 16), (519, 521, 570), (519, 570, 518), (518, 570, 516), (95, 571, 566), (16, 569, 572), (572, 569, 568), (57, 56, 6), (6, 56, 7), (105, 573, 100), (100, 573, 574), (100, 574, 575), (575, 574, 576), (575, 576, 577), (577, 576, 578), (577, 578, 579), (579, 578, 580), (579, 580, 581), (581, 580, 582), (581, 582, 583), (583, 582, 57), (583, 57, 584), (584, 57, 585), (584, 585, 586), (586, 585, 587), (586, 587, 588), (588, 587, 589), (588, 589, 590), (590, 589, 591), (590, 591, 592), (592, 591, 593), (592, 593, 100), (100, 593, 5), (5, 593, 594), (5, 594, 595), (595, 594, 596), (595, 596, 597), (597, 596, 598), (597, 598, 599), (599, 598, 600), (599, 600, 601), (601, 600, 602), (601, 602, 603), (603, 602, 6), (603, 6, 604), (604, 6, 605), (604, 605, 606), (606, 605, 607), (606, 607, 608), (608, 607, 609), (608, 609, 610), (610, 609, 611), (610, 611, 612), (612, 611, 613), (612, 613, 5), (5, 613, 8), (8, 613, 9), (9, 613, 611), (9, 611, 10), (10, 611, 609), (10, 609, 11), (11, 609, 607), (11, 607, 12), (12, 607, 605), (12, 605, 6), (573, 105, 614), (614, 105, 104), (614, 104, 615), (615, 104, 103), (615, 103, 616), (616, 103, 102), (616, 102, 617), (617, 102, 101), (617, 101, 57), (57, 6, 585), (585, 6, 618), (585, 618, 587), (587, 618, 619), (587, 619, 589), (589, 619, 620), (589, 620, 591), (591, 620, 621), (591, 621, 593), (593, 621, 594), (574, 573, 622), (622, 573, 614), (622, 614, 623), (623, 614, 615), (623, 615, 624), (624, 615, 616), (624, 616, 625), (625, 616, 617), (625, 617, 57), (575, 626, 100), (100, 626, 627), (100, 627, 628), (628, 627, 629), (628, 629, 630), (630, 629, 631), (630, 631, 588), (588, 631, 586), (575, 577, 626), (626, 577, 632), (626, 632, 627), (627, 632, 629), (592, 100, 633), (633, 100, 628), (633, 628, 630), (590, 592, 633), (590, 633, 630), (596, 594, 621), (595, 634, 5), (5, 634, 635), (5, 635, 636), (636, 635, 637), (636, 637, 638), (638, 637, 639), (638, 639, 608), (608, 639, 606), (595, 597, 634), (634, 597, 640), (634, 640, 635), (635, 640, 637), (612, 5, 641), (641, 5, 636), (641, 636, 638), (610, 612, 641), (610, 641, 638), (574, 622, 576), (576, 622, 642), (576, 642, 578), (578, 642, 643), (578, 643, 580), (580, 643, 644), (580, 644, 582), (582, 644, 57), (642, 622, 623), (577, 579, 632), (632, 579, 645), (632, 645, 629), (629, 645, 631), (588, 590, 630), (596, 621, 646), (646, 621, 620), (646, 620, 647), (647, 620, 619), (647, 619, 648), (648, 619, 618), (648, 618, 6), (597, 599, 640), (640, 599, 649), (640, 649, 637), (637, 649, 639), (608, 610, 638), (642, 623, 650), (650, 623, 624), (650, 624, 651), (651, 624, 625), (651, 625, 57), (579, 581, 645), (645, 581, 652), (645, 652, 631), (631, 652, 586), (596, 646, 598), (598, 646, 653), (598, 653, 600), (600, 653, 654), (600, 654, 602), (602, 654, 6), (653, 646, 647), (599, 601, 649), (649, 601, 655), (649, 655, 639), (639, 655, 606), (642, 650, 643), (643, 650, 656), (643, 656, 644), (644, 656, 57), (656, 650, 651), (584, 586, 652), (584, 652, 583), (583, 652, 581), (653, 647, 657), (657, 647, 648), (657, 648, 6), (604, 606, 655), (604, 655, 603), (603, 655, 601), (57, 656, 651), (6, 654, 657), (657, 654, 653)])
me_y_rod_mk3s__upgrade_top__inserts.update()
me_y_rod_mk3s__upgrade_bottom__inserts = bpy.data.meshes.new('Y ROD MK3S+ Upgrade BOTTOM (inserts)')
me_y_rod_mk3s__upgrade_bottom__inserts.from_pydata([(4.0, 3.5, -10.0), (-4.0, 3.5, -10.0), (4.0, 5.5, -8.0), (-4.0, 5.5, -8.0), (9.718, 3.5, -5.518), (4.0, 3.5, -7.3), (9.65, 3.5, -5.0), (2.7, 3.5, -6.0), (2.7, 3.5, -4.0), (9.918, 3.5, -6.0), (10.24, 3.5, -6.414), (10.65, 3.5, -6.732), (11.13, 3.5, -6.932), (16.0, 3.5, -10.0), (11.65, 3.5, -7.0), (12.17, 3.5, -6.932), (12.65, 3.5, -6.732), (13.06, 3.5, -6.414), (13.38, 3.5, -6.0), (13.58, 3.5, -5.518), (13.65, 3.5, -5.0), (16.0, 3.5, 0.0), (13.58, 3.5, -4.482), (13.38, 3.5, -4.0), (13.06, 3.5, -3.586), (12.65, 3.5, -3.268), (12.17, 3.5, -3.068), (11.65, 3.5, -3.0), (11.13, 3.5, -3.068), (4.0, 3.5, 0.0), (10.65, 3.5, -3.268), (10.24, 3.5, -3.586), (4.0, 3.5, -2.7), (9.918, 3.5, -4.0), (9.718, 3.5, -4.482), (-13.58, 3.5, -5.518), (-16.0, 3.5, -10.0), (-13.65, 3.5, -5.0), (-16.0, 3.5, 0.0), (-13.58, 3.5, -4.482), (-13.38, 3.5, -4.0), (-13.06, 3.5, -3.586), (-12.65, 3.5, -3.268), (-12.17, 3.5, -3.068), (-11.65, 3.5, -3.0), (-11.13, 3.5, -3.068), (-4.0, 3.5, 0.0), (-10.65, 3.5, -3.268), (-10.24, 3.5, -3.586), (-4.0, 3.5, -2.7), (-9.918, 3.5, -4.0), (-9.718, 3.5, -4.482), (-9.65, 3.5, -5.0), (-2.7, 3.5, -4.0), (-2.7, 3.5, -6.0), (-13.38, 3.5, -6.0), (-13.06, 3.5, -6.414), (-12.65, 3.5, -6.732), (-12.17, 3.5, -6.932), (-11.65, 3.5, -7.0), (-11.13, 3.5, -6.932), (-10.65, 3.5, -6.732), (-10.24, 3.5, -6.414), (-4.0, 3.5, -7.3), (-9.918, 3.5, -6.0), (-9.718, 3.5, -5.518), (4.0, 5.5, -2.0), (-4.0, 5.5, -2.0), (-4.0, 5.5, -2.7), (4.0, 5.5, -2.7), (2.7, 5.5, -4.0), (2.7, 5.5, -6.0), (4.0, 5.5, -7.3), (-4.0, 5.5, -7.3), (-2.7, 5.5, -6.0), (-2.7, 5.5, -4.0), (9.718, -3.9, -4.482), (9.65, -3.9, -5.0), (9.718, -3.9, -5.518), (9.918, -3.9, -6.0), (10.24, -3.9, -6.414), (10.65, -3.9, -6.732), (11.13, -3.9, -6.932), (11.65, -3.9, -7.0), (12.17, -3.9, -6.932), (12.65, -3.9, -6.732), (13.06, -3.9, -6.414), (13.38, -3.9, -6.0), (13.58, -3.9, -5.518), (13.65, -3.9, -5.0), (13.58, -3.9, -4.482), (9.918, -3.9, -4.0), (10.24, -3.9, -3.586), (10.65, -3.9, -3.268), (11.13, -3.9, -3.068), (11.65, -3.9, -3.0), (12.17, -3.9, -3.068), (12.65, -3.9, -3.268), (13.06, -3.9, -3.586), (13.38, -3.9, -4.0), (-13.58, -3.9, -4.482), (-13.65, -3.9, -5.0), (-13.58, -3.9, -5.518), (-13.38, -3.9, -6.0), (-13.06, -3.9, -6.414), (-12.65, -3.9, -6.732), (-12.17, -3.9, -6.932), (-11.65, -3.9, -7.0), (-11.13, -3.9, -6.932), (-10.65, -3.9, -6.732), (-10.24, -3.9, -6.414), (-9.918, -3.9, -6.0), (-9.718, -3.9, -5.518), (-9.65, -3.9, -5.0), (-9.718, -3.9, -4.482), (-9.918, -3.9, -4.0), (-10.24, -3.9, -3.586), (-10.65, -3.9, -3.268), (-11.13, -3.9, -3.068), (-11.65, -3.9, -3.0), (-12.17, -3.9, -3.068), (-12.65, -3.9, -3.268), (-13.06, -3.9, -3.586), (-13.38, -3.9, -4.0), (3.568, 0.5176, -10.0), (3.568, 0.5176, 0.0), (3.5, -2.449e-16, -10.0), (3.5, -2.449e-16, 0.0), (3.568, -0.5176, -10.0), (3.568, -0.5176, 0.0), (3.768, -1.0, -10.0), (3.768, -1.0, 0.0), (4.086, -1.414, -10.0), (4.086, -1.414, 0.0), (4.5, -1.732, -10.0), (4.5, -1.732, 0.0), (4.982, -1.932, -10.0), (4.982, -1.932, 0.0), (5.5, -2.0, -10.0), (5.5, -2.0, 0.0), (6.018, -1.932, -10.0), (6.018, -1.932, 0.0), (6.5, -1.732, -10.0), (6.5, -1.732, 0.0), (6.914, -1.414, -10.0), (6.914, -1.414, 0.0), (7.232, -1.0, -10.0), (7.232, -1.0, 0.0), (7.432, -0.5176, -10.0), (7.432, -0.5176, 0.0), (7.5, 0.0, -10.0), (7.5, 0.0, 0.0), (7.432, 0.5176, -10.0), (7.432, 0.5176, 0.0), (7.232, 1.0, -10.0), (7.232, 1.0, 0.0), (6.914, 1.414, -10.0), (6.914, 1.414, 0.0), (6.5, 1.732, -10.0), (6.5, 1.732, 0.0), (6.018, 1.932, -10.0), (6.018, 1.932, 0.0), (5.5, 2.0, -10.0), (5.5, 2.0, 0.0), (4.982, 1.932, -10.0), (4.982, 1.932, 0.0), (4.5, 1.732, -10.0), (4.5, 1.732, 0.0), (4.086, 1.414, -10.0), (4.086, 1.414, 0.0), (3.768, 1.0, -10.0), (3.768, 1.0, 0.0), (-7.432, 0.5176, -10.0), (-7.432, 0.5176, 0.0), (-7.5, -2.449e-16, -10.0), (-7.5, -2.449e-16, 0.0), (-7.432, -0.5176, -10.0), (-7.432, -0.5176, 0.0), (-7.232, -1.0, -10.0), (-7.232, -1.0, 0.0), (-6.914, -1.414, -10.0), (-6.914, -1.414, 0.0), (-6.5, -1.732, -10.0), (-6.5, -1.732, 0.0), (-6.018, -1.932, -10.0), (-6.018, -1.932, 0.0), (-5.5, -2.0, -10.0), (-5.5, -2.0, 0.0), (-4.982, -1.932, -10.0), (-4.982, -1.932, 0.0), (-4.5, -1.732, -10.0), (-4.5, -1.732, 0.0), (-4.086, -1.414, -10.0), (-4.086, -1.414, 0.0), (-3.768, -1.0, -10.0), (-3.768, -1.0, 0.0), (-3.568, -0.5176, -10.0), (-3.568, -0.5176, 0.0), (-3.5, 0.0, -10.0), (-3.5, 0.0, 0.0), (-3.568, 0.5176, -10.0), (-3.568, 0.5176, 0.0), (-3.768, 1.0, -10.0), (-3.768, 1.0, 0.0), (-4.086, 1.414, -10.0), (-4.086, 1.414, 0.0), (-4.5, 1.732, -10.0), (-4.5, 1.732, 0.0), (-4.982, 1.932, -10.0), (-4.982, 1.932, 0.0), (-5.5, 2.0, -10.0), (-5.5, 2.0, 0.0), (-6.018, 1.932, -10.0), (-6.018, 1.932, 0.0), (-6.5, 1.732, -10.0), (-6.5, 1.732, 0.0), (-6.914, 1.414, -10.0), (-6.914, 1.414, 0.0), (-7.232, 1.0, -10.0), (-7.232, 1.0, 0.0), (-6.05, -3.9, -10.0), (-6.05, -3.9, 0.0), (-16.0, -3.9, 0.0), (-16.0, -3.9, -10.0), (-5.953, -3.974, 0.0), (-5.953, -3.974, -0.5556), (-5.95, -4.0, 0.0), (-5.953, -3.974, -1.111), (-5.953, -3.974, -1.667), (-5.963, -3.95, -1.667), (-5.963, -3.95, -2.222), (-5.979, -3.929, -2.222), (-5.979, -3.929, -2.778), (-6.0, -3.913, -2.778), (-6.0, -3.913, -3.333), (-6.024, -3.903, -3.333), (-6.024, -3.903, -3.889), (-6.024, -3.903, -4.444), (-6.024, -3.903, -5.0), (-6.0, -3.913, -4.444), (-6.0, -3.913, -5.0), (-5.979, -3.929, -4.444), (-5.979, -3.929, -5.0), (-5.963, -3.95, -4.444), (-5.963, -3.95, -5.0), (-5.953, -3.974, -4.444), (-5.953, -3.974, -5.0), (-5.95, -4.0, -10.0), (-5.953, -3.974, -5.556), (-5.953, -3.974, -6.111), (-5.963, -3.95, -6.111), (-5.963, -3.95, -6.667), (-5.979, -3.929, -6.667), (-5.979, -3.929, -7.222), (-6.0, -3.913, -7.222), (-6.0, -3.913, -7.778), (-6.024, -3.903, -7.778), (-6.024, -3.903, -8.333), (-6.024, -3.903, -8.889), (-6.024, -3.903, -9.444), (-6.0, -3.913, -8.889), (-6.0, -3.913, -9.444), (-5.979, -3.929, -8.889), (-5.979, -3.929, -9.444), (-5.963, -3.95, -8.889), (-5.963, -3.95, -9.444), (-5.953, -3.974, -8.889), (-5.953, -3.974, -9.444), (-5.953, -3.974, -10.0), (-5.963, -3.95, -10.0), (-5.979, -3.929, -10.0), (-6.0, -3.913, -10.0), (-6.024, -3.903, -10.0), (-5.963, -3.95, -0.5556), (-5.963, -3.95, 0.0), (-5.979, -3.929, -0.5556), (-5.979, -3.929, 0.0), (-6.0, -3.913, -0.5556), (-6.0, -3.913, 0.0), (-6.024, -3.903, -0.5556), (-6.024, -3.903, 0.0), (-6.024, -3.903, -5.556), (-6.0, -3.913, -5.556), (-5.979, -3.929, -5.556), (-5.963, -3.95, -5.556), (-5.963, -3.95, -1.111), (-5.979, -3.929, -1.111), (-6.0, -3.913, -1.111), (-6.024, -3.903, -1.111), (-5.953, -3.974, -2.222), (-5.953, -3.974, -2.778), (-5.953, -3.974, -3.333), (-5.963, -3.95, -3.333), (-5.963, -3.95, -3.889), (-5.979, -3.929, -3.889), (-5.963, -3.95, -2.778), (-5.953, -3.974, -3.889), (-5.953, -3.974, -6.667), (-5.953, -3.974, -7.222), (-5.953, -3.974, -7.778), (-5.963, -3.95, -7.778), (-5.963, -3.95, -8.333), (-5.979, -3.929, -8.333), (-5.963, -3.95, -7.222), (-5.953, -3.974, -8.333), (-5.979, -3.929, -1.667), (-6.0, -3.913, -2.222), (-6.024, -3.903, -2.778), (-5.979, -3.929, -3.333), (-5.979, -3.929, -6.111), (-6.0, -3.913, -6.111), (-6.024, -3.903, -6.111), (-5.979, -3.929, -7.778), (-6.0, -3.913, -1.667), (-6.024, -3.903, -1.667), (-6.0, -3.913, -3.889), (-6.0, -3.913, -6.667), (-6.024, -3.903, -7.222), (-6.0, -3.913, -8.333), (-6.024, -3.903, -2.222), (-6.024, -3.903, -6.667), (-5.95, -6.8, 0.0), (-5.95, -6.8, -10.0), (-5.876, -6.897, 0.0), (-5.876, -6.897, -0.5556), (-5.85, -6.9, 0.0), (-5.876, -6.897, -1.111), (-5.876, -6.897, -1.667), (-5.9, -6.887, -1.667), (-5.9, -6.887, -2.222), (-5.921, -6.871, -2.222), (-5.921, -6.871, -2.778), (-5.937, -6.85, -2.778), (-5.937, -6.85, -3.333), (-5.947, -6.826, -3.333), (-5.947, -6.826, -3.889), (-5.947, -6.826, -4.444), (-5.947, -6.826, -5.0), (-5.937, -6.85, -4.444), (-5.937, -6.85, -5.0), (-5.921, -6.871, -4.444), (-5.921, -6.871, -5.0), (-5.9, -6.887, -4.444), (-5.9, -6.887, -5.0), (-5.876, -6.897, -4.444), (-5.876, -6.897, -5.0), (-5.85, -6.9, -10.0), (-5.876, -6.897, -5.556), (-5.876, -6.897, -6.111), (-5.9, -6.887, -6.111), (-5.9, -6.887, -6.667), (-5.921, -6.871, -6.667), (-5.921, -6.871, -7.222), (-5.937, -6.85, -7.222), (-5.937, -6.85, -7.778), (-5.947, -6.826, -7.778), (-5.947, -6.826, -8.333), (-5.947, -6.826, -8.889), (-5.947, -6.826, -9.444), (-5.937, -6.85, -8.889), (-5.937, -6.85, -9.444), (-5.921, -6.871, -8.889), (-5.921, -6.871, -9.444), (-5.9, -6.887, -8.889), (-5.9, -6.887, -9.444), (-5.876, -6.897, -8.889), (-5.876, -6.897, -9.444), (-5.876, -6.897, -10.0), (-5.9, -6.887, -10.0), (-5.921, -6.871, -10.0), (-5.937, -6.85, -10.0), (-5.947, -6.826, -10.0), (-5.9, -6.887, -0.5556), (-5.9, -6.887, 0.0), (-5.921, -6.871, -0.5556), (-5.921, -6.871, 0.0), (-5.937, -6.85, -0.5556), (-5.937, -6.85, 0.0), (-5.947, -6.826, -0.5556), (-5.947, -6.826, 0.0), (-5.947, -6.826, -5.556), (-5.937, -6.85, -5.556), (-5.921, -6.871, -5.556), (-5.9, -6.887, -5.556), (-5.9, -6.887, -1.111), (-5.921, -6.871, -1.111), (-5.937, -6.85, -1.111), (-5.947, -6.826, -1.111), (-5.876, -6.897, -2.222), (-5.876, -6.897, -2.778), (-5.876, -6.897, -3.333), (-5.9, -6.887, -3.333), (-5.9, -6.887, -3.889), (-5.921, -6.871, -3.889), (-5.9, -6.887, -2.778), (-5.876, -6.897, -3.889), (-5.876, -6.897, -6.667), (-5.876, -6.897, -7.222), (-5.876, -6.897, -7.778), (-5.9, -6.887, -7.778), (-5.9, -6.887, -8.333), (-5.921, -6.871, -8.333), (-5.9, -6.887, -7.222), (-5.876, -6.897, -8.333), (-5.921, -6.871, -1.667), (-5.937, -6.85, -2.222), (-5.947, -6.826, -2.778), (-5.921, -6.871, -3.333), (-5.921, -6.871, -6.111), (-5.937, -6.85, -6.111), (-5.947, -6.826, -6.111), (-5.921, -6.871, -7.778), (-5.937, -6.85, -1.667), (-5.947, -6.826, -1.667), (-5.937, -6.85, -3.889), (-5.937, -6.85, -6.667), (-5.947, -6.826, -7.222), (-5.937, -6.85, -8.333), (-5.947, -6.826, -2.222), (-5.947, -6.826, -6.667), (-4.049, -6.9, 0.0), (-4.049, -6.9, -10.0), (4.049, -6.9, -10.0), (4.049, -6.9, 0.0), (3.954, -6.124, -10.0), (3.954, -6.124, 0.0), (3.712, -5.381, -10.0), (3.712, -5.381, 0.0), (3.332, -4.698, -10.0), (3.332, -4.698, 0.0), (2.828, -4.101, -10.0), (2.828, -4.101, 0.0), (2.219, -3.612, -10.0), (2.219, -3.612, 0.0), (1.527, -3.249, -10.0), (1.527, -3.249, 0.0), (0.7779, -3.025, -10.0), (0.7779, -3.025, 0.0), (-3.469e-17, -2.95, -10.0), (-3.469e-17, -2.95, 0.0), (-0.7779, -3.025, -10.0), (-0.7779, -3.025, 0.0), (-1.527, -3.249, -10.0), (-1.527, -3.249, 0.0), (-2.219, -3.612, -10.0), (-2.219, -3.612, 0.0), (-2.828, -4.101, -10.0), (-2.828, -4.101, 0.0), (-3.332, -4.698, -10.0), (-3.332, -4.698, 0.0), (-3.712, -5.381, -10.0), (-3.712, -5.381, 0.0), (-3.954, -6.124, -10.0), (-3.954, -6.124, 0.0), (5.85, -6.9, 0.0), (5.85, -6.9, -10.0), (5.947, -6.826, 0.0), (5.947, -6.826, -0.5556), (5.95, -6.8, 0.0), (5.947, -6.826, -1.111), (5.947, -6.826, -1.667), (5.937, -6.85, -1.667), (5.937, -6.85, -2.222), (5.921, -6.871, -2.222), (5.921, -6.871, -2.778), (5.9, -6.887, -2.778), (5.9, -6.887, -3.333), (5.876, -6.897, -3.333), (5.876, -6.897, -3.889), (5.876, -6.897, -4.444), (5.876, -6.897, -5.0), (5.9, -6.887, -4.444), (5.9, -6.887, -5.0), (5.921, -6.871, -4.444), (5.921, -6.871, -5.0), (5.937, -6.85, -4.444), (5.937, -6.85, -5.0), (5.947, -6.826, -4.444), (5.947, -6.826, -5.0), (5.95, -6.8, -10.0), (5.947, -6.826, -5.556), (5.947, -6.826, -6.111), (5.937, -6.85, -6.111), (5.937, -6.85, -6.667), (5.921, -6.871, -6.667), (5.921, -6.871, -7.222), (5.9, -6.887, -7.222), (5.9, -6.887, -7.778), (5.876, -6.897, -7.778), (5.876, -6.897, -8.333), (5.876, -6.897, -8.889), (5.876, -6.897, -9.444), (5.9, -6.887, -8.889), (5.9, -6.887, -9.444), (5.921, -6.871, -8.889), (5.921, -6.871, -9.444), (5.937, -6.85, -8.889), (5.937, -6.85, -9.444), (5.947, -6.826, -8.889), (5.947, -6.826, -9.444), (5.947, -6.826, -10.0), (5.937, -6.85, -10.0), (5.921, -6.871, -10.0), (5.9, -6.887, -10.0), (5.876, -6.897, -10.0), (5.937, -6.85, -0.5556), (5.937, -6.85, 0.0), (5.921, -6.871, -0.5556), (5.921, -6.871, 0.0), (5.9, -6.887, -0.5556), (5.9, -6.887, 0.0), (5.876, -6.897, -0.5556), (5.876, -6.897, 0.0), (5.876, -6.897, -5.556), (5.9, -6.887, -5.556), (5.921, -6.871, -5.556), (5.937, -6.85, -5.556), (5.937, -6.85, -1.111), (5.921, -6.871, -1.111), (5.9, -6.887, -1.111), (5.876, -6.897, -1.111), (5.947, -6.826, -2.222), (5.947, -6.826, -2.778), (5.947, -6.826, -3.333), (5.937, -6.85, -3.333), (5.937, -6.85, -3.889), (5.921, -6.871, -3.889), (5.937, -6.85, -2.778), (5.947, -6.826, -3.889), (5.947, -6.826, -6.667), (5.947, -6.826, -7.222), (5.947, -6.826, -7.778), (5.937, -6.85, -7.778), (5.937, -6.85, -8.333), (5.921, -6.871, -8.333), (5.937, -6.85, -7.222), (5.947, -6.826, -8.333), (5.921, -6.871, -1.667), (5.9, -6.887, -2.222), (5.876, -6.897, -2.778), (5.921, -6.871, -3.333), (5.921, -6.871, -6.111), (5.9, -6.887, -6.111), (5.876, -6.897, -6.111), (5.921, -6.871, -7.778), (5.9, -6.887, -1.667), (5.876, -6.897, -1.667), (5.9, -6.887, -3.889), (5.9, -6.887, -6.667), (5.876, -6.897, -7.222), (5.9, -6.887, -8.333), (5.876, -6.897, -2.222), (5.876, -6.897, -6.667), (5.95, -4.0, 0.0), (5.95, -4.0, -10.0), (6.024, -3.903, 0.0), (6.024, -3.903, -0.5556), (6.05, -3.9, 0.0), (6.024, -3.903, -1.111), (6.024, -3.903, -1.667), (6.0, -3.913, -1.667), (6.0, -3.913, -2.222), (5.979, -3.929, -2.222), (5.979, -3.929, -2.778), (5.963, -3.95, -2.778), (5.963, -3.95, -3.333), (5.953, -3.974, -3.333), (5.953, -3.974, -3.889), (5.953, -3.974, -4.444), (5.953, -3.974, -5.0), (5.963, -3.95, -4.444), (5.963, -3.95, -5.0), (5.979, -3.929, -4.444), (5.979, -3.929, -5.0), (6.0, -3.913, -4.444), (6.0, -3.913, -5.0), (6.024, -3.903, -4.444), (6.024, -3.903, -5.0), (6.05, -3.9, -10.0), (6.024, -3.903, -5.556), (6.024, -3.903, -6.111), (6.0, -3.913, -6.111), (6.0, -3.913, -6.667), (5.979, -3.929, -6.667), (5.979, -3.929, -7.222), (5.963, -3.95, -7.222), (5.963, -3.95, -7.778), (5.953, -3.974, -7.778), (5.953, -3.974, -8.333), (5.953, -3.974, -8.889), (5.953, -3.974, -9.444), (5.963, -3.95, -8.889), (5.963, -3.95, -9.444), (5.979, -3.929, -8.889), (5.979, -3.929, -9.444), (6.0, -3.913, -8.889), (6.0, -3.913, -9.444), (6.024, -3.903, -8.889), (6.024, -3.903, -9.444), (6.024, -3.903, -10.0), (6.0, -3.913, -10.0), (5.979, -3.929, -10.0), (5.963, -3.95, -10.0), (5.953, -3.974, -10.0), (6.0, -3.913, -0.5556), (6.0, -3.913, 0.0), (5.979, -3.929, -0.5556), (5.979, -3.929, 0.0), (5.963, -3.95, -0.5556), (5.963, -3.95, 0.0), (5.953, -3.974, -0.5556), (5.953, -3.974, 0.0), (5.953, -3.974, -5.556), (5.963, -3.95, -5.556), (5.979, -3.929, -5.556), (6.0, -3.913, -5.556), (6.0, -3.913, -1.111), (5.979, -3.929, -1.111), (5.963, -3.95, -1.111), (5.953, -3.974, -1.111), (6.024, -3.903, -2.222), (6.024, -3.903, -2.778), (6.024, -3.903, -3.333), (6.0, -3.913, -3.333), (6.0, -3.913, -3.889), (5.979, -3.929, -3.889), (6.0, -3.913, -2.778), (6.024, -3.903, -3.889), (6.024, -3.903, -6.667), (6.024, -3.903, -7.222), (6.024, -3.903, -7.778), (6.0, -3.913, -7.778), (6.0, -3.913, -8.333), (5.979, -3.929, -8.333), (6.0, -3.913, -7.222), (6.024, -3.903, -8.333), (5.979, -3.929, -1.667), (5.963, -3.95, -2.222), (5.953, -3.974, -2.778), (5.979, -3.929, -3.333), (5.979, -3.929, -6.111), (5.963, -3.95, -6.111), (5.953, -3.974, -6.111), (5.979, -3.929, -7.778), (5.963, -3.95, -1.667), (5.953, -3.974, -1.667), (5.963, -3.95, -3.889), (5.963, -3.95, -6.667), (5.953, -3.974, -7.222), (5.963, -3.95, -8.333), (5.953, -3.974, -2.222), (5.953, -3.974, -6.667), (16.0, -3.9, -10.0), (16.0, -3.9, 0.0), (16.0, 0.0, 0.0), (16.0, 0.0, -10.0), (-16.0, 0.0, 0.0), (-16.0, 0.0, -10.0)], [], [(0, 1, 2), (2, 1, 3), (4, 5, 6), (6, 5, 7), (6, 7, 8), (4, 9, 5), (5, 9, 10), (5, 10, 0), (0, 10, 11), (0, 11, 12), (0, 12, 13), (13, 12, 14), (13, 14, 15), (15, 16, 13), (13, 16, 17), (13, 17, 18), (18, 19, 13), (13, 19, 20), (13, 20, 21), (21, 20, 22), (21, 22, 23), (23, 24, 21), (21, 24, 25), (21, 25, 26), (26, 27, 21), (21, 27, 28), (21, 28, 29), (29, 28, 30), (29, 30, 31), (29, 31, 32), (32, 31, 33), (32, 33, 34), (34, 6, 32), (32, 6, 8), (35, 36, 37), (37, 36, 38), (37, 38, 39), (39, 38, 40), (40, 38, 41), (41, 38, 42), (42, 38, 43), (43, 38, 44), (44, 38, 45), (45, 38, 46), (45, 46, 47), (47, 46, 48), (48, 46, 49), (48, 49, 50), (50, 49, 51), (51, 49, 52), (52, 49, 53), (52, 53, 54), (35, 55, 36), (36, 55, 56), (36, 56, 57), (57, 58, 36), (36, 58, 59), (36, 59, 60), (36, 60, 1), (1, 60, 61), (1, 61, 62), (1, 62, 63), (63, 62, 64), (63, 64, 65), (65, 52, 63), (63, 52, 54), (29, 66, 46), (46, 66, 67), (68, 49, 67), (67, 49, 46), (69, 66, 32), (32, 66, 29), (70, 69, 8), (8, 69, 32), (71, 70, 7), (7, 70, 8), (72, 71, 5), (5, 71, 7), (72, 5, 2), (2, 5, 0), (73, 3, 63), (63, 3, 1), (74, 73, 54), (54, 73, 63), (75, 74, 53), (53, 74, 54), (68, 75, 49), (49, 75, 53), (68, 67, 75), (75, 67, 66), (75, 66, 70), (70, 66, 69), (75, 70, 74), (74, 70, 71), (74, 71, 3), (3, 71, 2), (2, 71, 72), (3, 73, 74), (34, 76, 6), (6, 76, 77), (6, 77, 4), (4, 77, 78), (4, 78, 9), (9, 78, 79), (9, 79, 10), (10, 79, 80), (10, 80, 11), (11, 80, 81), (11, 81, 12), (12, 81, 82), (12, 82, 14), (14, 82, 83), (14, 83, 15), (15, 83, 84), (15, 84, 16), (16, 84, 85), (16, 85, 17), (17, 85, 86), (17, 86, 18), (18, 86, 87), (18, 87, 19), (19, 87, 88), (19, 88, 20), (20, 88, 89), (20, 89, 90), (76, 34, 91), (91, 34, 33), (91, 33, 92), (92, 33, 31), (92, 31, 93), (93, 31, 30), (93, 30, 94), (94, 30, 28), (94, 28, 95), (95, 28, 27), (95, 27, 96), (96, 27, 26), (96, 26, 97), (97, 26, 25), (97, 25, 98), (98, 25, 24), (98, 24, 99), (99, 24, 23), (99, 23, 90), (90, 23, 22), (90, 22, 20), (39, 100, 37), (37, 100, 101), (37, 101, 35), (35, 101, 102), (35, 102, 55), (55, 102, 103), (55, 103, 56), (56, 103, 104), (56, 104, 57), (57, 104, 105), (57, 105, 58), (58, 105, 106), (58, 106, 59), (59, 106, 107), (59, 107, 60), (60, 107, 108), (60, 108, 61), (61, 108, 109), (61, 109, 62), (62, 109, 110), (62, 110, 64), (64, 110, 111), (64, 111, 65), (65, 111, 112), (65, 112, 52), (52, 112, 113), (52, 113, 51), (51, 113, 114), (51, 114, 50), (50, 114, 115), (50, 115, 48), (48, 115, 116), (48, 116, 47), (47, 116, 117), (47, 117, 45), (45, 117, 118), (45, 118, 44), (44, 118, 119), (44, 119, 43), (43, 119, 120), (43, 120, 42), (42, 120, 121), (42, 121, 41), (41, 121, 122), (41, 122, 40), (40, 122, 123), (40, 123, 39), (39, 123, 100), (124, 125, 126), (126, 125, 127), (126, 127, 128), (128, 127, 129), (128, 129, 130), (130, 129, 131), (130, 131, 132), (132, 131, 133), (132, 133, 134), (134, 133, 135), (134, 135, 136), (136, 135, 137), (136, 137, 138), (138, 137, 139), (138, 139, 140), (140, 139, 141), (140, 141, 142), (142, 141, 143), (142, 143, 144), (144, 143, 145), (144, 145, 146), (146, 145, 147), (146, 147, 148), (148, 147, 149), (148, 149, 150), (150, 149, 151), (150, 151, 152), (152, 151, 153), (152, 153, 154), (154, 153, 155), (154, 155, 156), (156, 155, 157), (156, 157, 158), (158, 157, 159), (158, 159, 160), (160, 159, 161), (160, 161, 162), (162, 161, 163), (162, 163, 164), (164, 163, 165), (164, 165, 166), (166, 165, 167), (166, 167, 168), (168, 167, 169), (168, 169, 170), (170, 169, 171), (170, 171, 124), (124, 171, 125), (172, 173, 174), (174, 173, 175), (174, 175, 176), (176, 175, 177), (176, 177, 178), (178, 177, 179), (178, 179, 180), (180, 179, 181), (180, 181, 182), (182, 181, 183), (182, 183, 184), (184, 183, 185), (184, 185, 186), (186, 185, 187), (186, 187, 188), (188, 187, 189), (188, 189, 190), (190, 189, 191), (190, 191, 192), (192, 191, 193), (192, 193, 194), (194, 193, 195), (194, 195, 196), (196, 195, 197), (196, 197, 198), (198, 197, 199), (198, 199, 200), (200, 199, 201), (200, 201, 202), (202, 201, 203), (202, 203, 204), (204, 203, 205), (204, 205, 206), (206, 205, 207), (206, 207, 208), (208, 207, 209), (208, 209, 210), (210, 209, 211), (210, 211, 212), (212, 211, 213), (212, 213, 214), (214, 213, 215), (214, 215, 216), (216, 215, 217), (216, 217, 218), (218, 217, 219), (218, 219, 172), (172, 219, 173), (112, 220, 113), (113, 220, 221), (113, 221, 114), (114, 221, 115), (115, 221, 116), (116, 221, 117), (117, 221, 118), (118, 221, 119), (119, 221, 222), (119, 222, 120), (120, 222, 121), (121, 222, 122), (122, 222, 123), (123, 222, 100), (100, 222, 101), (101, 222, 223), (101, 223, 102), (102, 223, 103), (103, 223, 104), (104, 223, 105), (105, 223, 106), (106, 223, 107), (107, 223, 220), (107, 220, 108), (108, 220, 109), (109, 220, 110), (110, 220, 111), (111, 220, 112), (224, 225, 226), (226, 225, 227), (226, 227, 228), (228, 227, 229), (228, 229, 230), (230, 229, 231), (230, 231, 232), (232, 231, 233), (232, 233, 234), (234, 233, 235), (234, 235, 236), (236, 235, 221), (236, 221, 237), (237, 221, 238), (237, 238, 239), (239, 238, 240), (239, 240, 241), (241, 240, 242), (241, 242, 243), (243, 242, 244), (243, 244, 245), (245, 244, 246), (245, 246, 226), (226, 246, 247), (247, 246, 248), (247, 248, 249), (249, 248, 250), (249, 250, 251), (251, 250, 252), (251, 252, 253), (253, 252, 254), (253, 254, 255), (255, 254, 256), (255, 256, 257), (257, 256, 220), (257, 220, 258), (258, 220, 259), (258, 259, 260), (260, 259, 261), (260, 261, 262), (262, 261, 263), (262, 263, 264), (264, 263, 265), (264, 265, 266), (266, 265, 267), (266, 267, 247), (247, 267, 268), (268, 267, 269), (269, 267, 265), (269, 265, 270), (270, 265, 263), (270, 263, 271), (271, 263, 261), (271, 261, 272), (272, 261, 259), (272, 259, 220), (225, 224, 273), (273, 224, 274), (273, 274, 275), (275, 274, 276), (275, 276, 277), (277, 276, 278), (277, 278, 279), (279, 278, 280), (279, 280, 221), (221, 220, 238), (238, 220, 281), (238, 281, 240), (240, 281, 282), (240, 282, 242), (242, 282, 283), (242, 283, 244), (244, 283, 284), (244, 284, 246), (246, 284, 248), (227, 225, 285), (285, 225, 273), (285, 273, 286), (286, 273, 275), (286, 275, 287), (287, 275, 277), (287, 277, 288), (288, 277, 279), (288, 279, 221), (228, 289, 226), (226, 289, 290), (226, 290, 291), (291, 290, 292), (291, 292, 293), (293, 292, 294), (293, 294, 241), (241, 294, 239), (228, 230, 289), (289, 230, 295), (289, 295, 290), (290, 295, 292), (245, 226, 296), (296, 226, 291), (296, 291, 293), (243, 245, 296), (243, 296, 293), (250, 248, 284), (249, 297, 247), (247, 297, 298), (247, 298, 299), (299, 298, 300), (299, 300, 301), (301, 300, 302), (301, 302, 262), (262, 302, 260), (249, 251, 297), (297, 251, 303), (297, 303, 298), (298, 303, 300), (266, 247, 304), (304, 247, 299), (304, 299, 301), (264, 266, 304), (264, 304, 301), (227, 285, 229), (229, 285, 305), (229, 305, 231), (231, 305, 306), (231, 306, 233), (233, 306, 307), (233, 307, 235), (235, 307, 221), (305, 285, 286), (230, 232, 295), (295, 232, 308), (295, 308, 292), (292, 308, 294), (241, 243, 293), (250, 284, 309), (309, 284, 283), (309, 283, 310), (310, 283, 282), (310, 282, 311), (311, 282, 281), (311, 281, 220), (251, 253, 303), (303, 253, 312), (303, 312, 300), (300, 312, 302), (262, 264, 301), (305, 286, 313), (313, 286, 287), (313, 287, 314), (314, 287, 288), (314, 288, 221), (232, 234, 308), (308, 234, 315), (308, 315, 294), (294, 315, 239), (250, 309, 252), (252, 309, 316), (252, 316, 254), (254, 316, 317), (254, 317, 256), (256, 317, 220), (316, 309, 310), (253, 255, 312), (312, 255, 318), (312, 318, 302), (302, 318, 260), (305, 313, 306), (306, 313, 319), (306, 319, 307), (307, 319, 221), (319, 313, 314), (237, 239, 315), (237, 315, 236), (236, 315, 234), (316, 310, 320), (320, 310, 311), (320, 311, 220), (258, 260, 318), (258, 318, 257), (257, 318, 255), (221, 319, 314), (220, 317, 320), (320, 317, 316), (321, 226, 322), (322, 226, 247), (323, 324, 325), (325, 324, 326), (325, 326, 327), (327, 326, 328), (327, 328, 329), (329, 328, 330), (329, 330, 331), (331, 330, 332), (331, 332, 333), (333, 332, 334), (333, 334, 335), (335, 334, 321), (335, 321, 336), (336, 321, 337), (336, 337, 338), (338, 337, 339), (338, 339, 340), (340, 339, 341), (340, 341, 342), (342, 341, 343), (342, 343, 344), (344, 343, 345), (344, 345, 325), (325, 345, 346), (346, 345, 347), (346, 347, 348), (348, 347, 349), (348, 349, 350), (350, 349, 351), (350, 351, 352), (352, 351, 353), (352, 353, 354), (354, 353, 355), (354, 355, 356), (356, 355, 322), (356, 322, 357), (357, 322, 358), (357, 358, 359), (359, 358, 360), (359, 360, 361), (361, 360, 362), (361, 362, 363), (363, 362, 364), (363, 364, 365), (365, 364, 366), (365, 366, 346), (346, 366, 367), (367, 366, 368), (368, 366, 364), (368, 364, 369), (369, 364, 362), (369, 362, 370), (370, 362, 360), (370, 360, 371), (371, 360, 358), (371, 358, 322), (324, 323, 372), (372, 323, 373), (372, 373, 374), (374, 373, 375), (374, 375, 376), (376, 375, 377), (376, 377, 378), (378, 377, 379), (378, 379, 321), (321, 322, 337), (337, 322, 380), (337, 380, 339), (339, 380, 381), (339, 381, 341), (341, 381, 382), (341, 382, 343), (343, 382, 383), (343, 383, 345), (345, 383, 347), (326, 324, 384), (384, 324, 372), (384, 372, 385), (385, 372, 374), (385, 374, 386), (386, 374, 376), (386, 376, 387), (387, 376, 378), (387, 378, 321), (327, 388, 325), (325, 388, 389), (325, 389, 390), (390, 389, 391), (390, 391, 392), (392, 391, 393), (392, 393, 340), (340, 393, 338), (327, 329, 388), (388, 329, 394), (388, 394, 389), (389, 394, 391), (344, 325, 395), (395, 325, 390), (395, 390, 392), (342, 344, 395), (342, 395, 392), (349, 347, 383), (348, 396, 346), (346, 396, 397), (346, 397, 398), (398, 397, 399), (398, 399, 400), (400, 399, 401), (400, 401, 361), (361, 401, 359), (348, 350, 396), (396, 350, 402), (396, 402, 397), (397, 402, 399), (365, 346, 403), (403, 346, 398), (403, 398, 400), (363, 365, 403), (363, 403, 400), (326, 384, 328), (328, 384, 404), (328, 404, 330), (330, 404, 405), (330, 405, 332), (332, 405, 406), (332, 406, 334), (334, 406, 321), (404, 384, 385), (329, 331, 394), (394, 331, 407), (394, 407, 391), (391, 407, 393), (340, 342, 392), (349, 383, 408), (408, 383, 382), (408, 382, 409), (409, 382, 381), (409, 381, 410), (410, 381, 380), (410, 380, 322), (350, 352, 402), (402, 352, 411), (402, 411, 399), (399, 411, 401), (361, 363, 400), (404, 385, 412), (412, 385, 386), (412, 386, 413), (413, 386, 387), (413, 387, 321), (331, 333, 407), (407, 333, 414), (407, 414, 393), (393, 414, 338), (349, 408, 351), (351, 408, 415), (351, 415, 353), (353, 415, 416), (353, 416, 355), (355, 416, 322), (415, 408, 409), (352, 354, 411), (411, 354, 417), (411, 417, 401), (401, 417, 359), (404, 412, 405), (405, 412, 418), (405, 418, 406), (406, 418, 321), (418, 412, 413), (336, 338, 414), (336, 414, 335), (335, 414, 333), (415, 409, 419), (419, 409, 410), (419, 410, 322), (357, 359, 417), (357, 417, 356), (356, 417, 354), (321, 418, 413), (322, 416, 419), (419, 416, 415), (420, 325, 421), (421, 325, 346), (422, 423, 424), (424, 423, 425), (424, 425, 426), (426, 425, 427), (426, 427, 428), (428, 427, 429), (428, 429, 430), (430, 429, 431), (430, 431, 432), (432, 431, 433), (432, 433, 434), (434, 433, 435), (434, 435, 436), (436, 435, 437), (436, 437, 438), (438, 437, 439), (438, 439, 440), (440, 439, 441), (440, 441, 442), (442, 441, 443), (442, 443, 444), (444, 443, 445), (444, 445, 446), (446, 445, 447), (446, 447, 448), (448, 447, 449), (448, 449, 450), (450, 449, 451), (450, 451, 452), (452, 451, 453), (452, 453, 421), (421, 453, 420), (454, 423, 455), (455, 423, 422), (456, 457, 458), (458, 457, 459), (458, 459, 460), (460, 459, 461), (460, 461, 462), (462, 461, 463), (462, 463, 464), (464, 463, 465), (464, 465, 466), (466, 465, 467), (466, 467, 468), (468, 467, 454), (468, 454, 469), (469, 454, 470), (469, 470, 471), (471, 470, 472), (471, 472, 473), (473, 472, 474), (473, 474, 475), (475, 474, 476), (475, 476, 477), (477, 476, 478), (477, 478, 458), (458, 478, 479), (479, 478, 480), (479, 480, 481), (481, 480, 482), (481, 482, 483), (483, 482, 484), (483, 484, 485), (485, 484, 486), (485, 486, 487), (487, 486, 488), (487, 488, 489), (489, 488, 455), (489, 455, 490), (490, 455, 491), (490, 491, 492), (492, 491, 493), (492, 493, 494), (494, 493, 495), (494, 495, 496), (496, 495, 497), (496, 497, 498), (498, 497, 499), (498, 499, 479), (479, 499, 500), (500, 499, 501), (501, 499, 497), (501, 497, 502), (502, 497, 495), (502, 495, 503), (503, 495, 493), (503, 493, 504), (504, 493, 491), (504, 491, 455), (457, 456, 505), (505, 456, 506), (505, 506, 507), (507, 506, 508), (507, 508, 509), (509, 508, 510), (509, 510, 511), (511, 510, 512), (511, 512, 454), (454, 455, 470), (470, 455, 513), (470, 513, 472), (472, 513, 514), (472, 514, 474), (474, 514, 515), (474, 515, 476), (476, 515, 516), (476, 516, 478), (478, 516, 480), (459, 457, 517), (517, 457, 505), (517, 505, 518), (518, 505, 507), (518, 507, 519), (519, 507, 509), (519, 509, 520), (520, 509, 511), (520, 511, 454), (460, 521, 458), (458, 521, 522), (458, 522, 523), (523, 522, 524), (523, 524, 525), (525, 524, 526), (525, 526, 473), (473, 526, 471), (460, 462, 521), (521, 462, 527), (521, 527, 522), (522, 527, 524), (477, 458, 528), (528, 458, 523), (528, 523, 525), (475, 477, 528), (475, 528, 525), (482, 480, 516), (481, 529, 479), (479, 529, 530), (479, 530, 531), (531, 530, 532), (531, 532, 533), (533, 532, 534), (533, 534, 494), (494, 534, 492), (481, 483, 529), (529, 483, 535), (529, 535, 530), (530, 535, 532), (498, 479, 536), (536, 479, 531), (536, 531, 533), (496, 498, 536), (496, 536, 533), (459, 517, 461), (461, 517, 537), (461, 537, 463), (463, 537, 538), (463, 538, 465), (465, 538, 539), (465, 539, 467), (467, 539, 454), (537, 517, 518), (462, 464, 527), (527, 464, 540), (527, 540, 524), (524, 540, 526), (473, 475, 525), (482, 516, 541), (541, 516, 515), (541, 515, 542), (542, 515, 514), (542, 514, 543), (543, 514, 513), (543, 513, 455), (483, 485, 535), (535, 485, 544), (535, 544, 532), (532, 544, 534), (494, 496, 533), (537, 518, 545), (545, 518, 519), (545, 519, 546), (546, 519, 520), (546, 520, 454), (464, 466, 540), (540, 466, 547), (540, 547, 526), (526, 547, 471), (482, 541, 484), (484, 541, 548), (484, 548, 486), (486, 548, 549), (486, 549, 488), (488, 549, 455), (548, 541, 542), (485, 487, 544), (544, 487, 550), (544, 550, 534), (534, 550, 492), (537, 545, 538), (538, 545, 551), (538, 551, 539), (539, 551, 454), (551, 545, 546), (469, 471, 547), (469, 547, 468), (468, 547, 466), (548, 542, 552), (552, 542, 543), (552, 543, 455), (490, 492, 550), (490, 550, 489), (489, 550, 487), (454, 551, 546), (455, 549, 552), (552, 549, 548), (553, 458, 554), (554, 458, 479), (555, 556, 557), (557, 556, 558), (557, 558, 559), (559, 558, 560), (559, 560, 561), (561, 560, 562), (561, 562, 563), (563, 562, 564), (563, 564, 565), (565, 564, 566), (565, 566, 567), (567, 566, 553), (567, 553, 568), (568, 553, 569), (568, 569, 570), (570, 569, 571), (570, 571, 572), (572, 571, 573), (572, 573, 574), (574, 573, 575), (574, 575, 576), (576, 575, 577), (576, 577, 557), (557, 577, 578), (578, 577, 579), (578, 579, 580), (580, 579, 581), (580, 581, 582), (582, 581, 583), (582, 583, 584), (584, 583, 585), (584, 585, 586), (586, 585, 587), (586, 587, 588), (588, 587, 554), (588, 554, 589), (589, 554, 590), (589, 590, 591), (591, 590, 592), (591, 592, 593), (593, 592, 594), (593, 594, 595), (595, 594, 596), (595, 596, 597), (597, 596, 598), (597, 598, 578), (578, 598, 599), (599, 598, 600), (600, 598, 596), (600, 596, 601), (601, 596, 594), (601, 594, 602), (602, 594, 592), (602, 592, 603), (603, 592, 590), (603, 590, 554), (556, 555, 604), (604, 555, 605), (604, 605, 606), (606, 605, 607), (606, 607, 608), (608, 607, 609), (608, 609, 610), (610, 609, 611), (610, 611, 553), (553, 554, 569), (569, 554, 612), (569, 612, 571), (571, 612, 613), (571, 613, 573), (573, 613, 614), (573, 614, 575), (575, 614, 615), (575, 615, 577), (577, 615, 579), (558, 556, 616), (616, 556, 604), (616, 604, 617), (617, 604, 606), (617, 606, 618), (618, 606, 608), (618, 608, 619), (619, 608, 610), (619, 610, 553), (559, 620, 557), (557, 620, 621), (557, 621, 622), (622, 621, 623), (622, 623, 624), (624, 623, 625), (624, 625, 572), (572, 625, 570), (559, 561, 620), (620, 561, 626), (620, 626, 621), (621, 626, 623), (576, 557, 627), (627, 557, 622), (627, 622, 624), (574, 576, 627), (574, 627, 624), (581, 579, 615), (580, 628, 578), (578, 628, 629), (578, 629, 630), (630, 629, 631), (630, 631, 632), (632, 631, 633), (632, 633, 593), (593, 633, 591), (580, 582, 628), (628, 582, 634), (628, 634, 629), (629, 634, 631), (597, 578, 635), (635, 578, 630), (635, 630, 632), (595, 597, 635), (595, 635, 632), (558, 616, 560), (560, 616, 636), (560, 636, 562), (562, 636, 637), (562, 637, 564), (564, 637, 638), (564, 638, 566), (566, 638, 553), (636, 616, 617), (561, 563, 626), (626, 563, 639), (626, 639, 623), (623, 639, 625), (572, 574, 624), (581, 615, 640), (640, 615, 614), (640, 614, 641), (641, 614, 613), (641, 613, 642), (642, 613, 612), (642, 612, 554), (582, 584, 634), (634, 584, 643), (634, 643, 631), (631, 643, 633), (593, 595, 632), (636, 617, 644), (644, 617, 618), (644, 618, 645), (645, 618, 619), (645, 619, 553), (563, 565, 639), (639, 565, 646), (639, 646, 625), (625, 646, 570), (581, 640, 583), (583, 640, 647), (583, 647, 585), (585, 647, 648), (585, 648, 587), (587, 648, 554), (647, 640, 641), (584, 586, 643), (643, 586, 649), (643, 649, 633), (633, 649, 591), (636, 644, 637), (637, 644, 650), (637, 650, 638), (638, 650, 553), (650, 644, 645), (568, 570, 646), (568, 646, 567), (567, 646, 565), (647, 641, 651), (651, 641, 642), (651, 642, 554), (589, 591, 649), (589, 649, 588), (588, 649, 586), (553, 650, 645), (554, 648, 651), (651, 648, 647), (88, 652, 89), (89, 652, 653), (89, 653, 90), (90, 653, 99), (99, 653, 98), (98, 653, 97), (97, 653, 96), (96, 653, 95), (95, 653, 557), (95, 557, 94), (94, 557, 93), (93, 557, 92), (92, 557, 91), (91, 557, 76), (76, 557, 77), (77, 557, 578), (77, 578, 78), (78, 578, 79), (79, 578, 80), (80, 578, 81), (81, 578, 82), (82, 578, 83), (83, 578, 652), (83, 652, 84), (84, 652, 85), (85, 652, 86), (86, 652, 87), (87, 652, 88), (654, 653, 655), (655, 653, 652), (21, 654, 13), (13, 654, 655), (656, 38, 657), (657, 38, 36), (222, 656, 223), (223, 656, 657), (177, 175, 656), (656, 175, 173), (656, 173, 219), (219, 217, 656), (656, 217, 38), (38, 217, 215), (38, 215, 213), (38, 213, 46), (46, 213, 211), (46, 211, 209), (209, 207, 46), (46, 207, 167), (46, 167, 29), (29, 167, 165), (29, 165, 163), (167, 207, 169), (169, 207, 205), (169, 205, 171), (171, 205, 203), (171, 203, 125), (125, 203, 201), (125, 201, 127), (127, 201, 199), (127, 199, 129), (129, 199, 197), (129, 197, 131), (131, 197, 195), (131, 195, 133), (133, 195, 193), (133, 193, 439), (439, 193, 441), (441, 193, 191), (441, 191, 189), (441, 189, 443), (443, 189, 187), (443, 187, 445), (445, 187, 221), (445, 221, 447), (447, 221, 280), (447, 280, 278), (187, 185, 221), (221, 185, 222), (222, 185, 183), (222, 183, 181), (222, 181, 656), (656, 181, 179), (656, 179, 177), (163, 161, 29), (29, 161, 21), (21, 161, 159), (21, 159, 157), (21, 157, 654), (654, 157, 155), (654, 155, 153), (153, 151, 654), (654, 151, 149), (654, 149, 147), (147, 145, 654), (654, 145, 653), (653, 145, 143), (653, 143, 141), (653, 141, 557), (557, 141, 139), (557, 139, 433), (433, 139, 435), (435, 139, 137), (435, 137, 437), (437, 137, 135), (437, 135, 133), (447, 278, 449), (449, 278, 276), (449, 276, 274), (274, 224, 449), (449, 224, 226), (449, 226, 451), (451, 226, 453), (453, 226, 321), (453, 321, 420), (420, 321, 325), (325, 321, 379), (325, 379, 377), (377, 375, 325), (325, 375, 373), (325, 373, 323), (439, 437, 133), (433, 431, 557), (557, 431, 555), (555, 431, 605), (605, 431, 429), (605, 429, 607), (607, 429, 609), (609, 429, 611), (611, 429, 553), (553, 429, 427), (553, 427, 425), (553, 425, 458), (458, 425, 423), (458, 423, 454), (512, 510, 454), (454, 510, 508), (454, 508, 506), (506, 456, 454), (454, 456, 458), (172, 174, 657), (657, 174, 176), (657, 176, 178), (178, 180, 657), (657, 180, 223), (223, 180, 182), (223, 182, 184), (223, 184, 220), (220, 184, 186), (220, 186, 444), (444, 186, 442), (442, 186, 188), (442, 188, 440), (440, 188, 190), (440, 190, 192), (194, 130, 192), (192, 130, 132), (192, 132, 438), (438, 132, 436), (436, 132, 134), (436, 134, 136), (130, 194, 128), (128, 194, 196), (128, 196, 126), (126, 196, 198), (126, 198, 124), (124, 198, 200), (124, 200, 170), (170, 200, 202), (170, 202, 168), (168, 202, 204), (168, 204, 166), (166, 204, 206), (166, 206, 1), (1, 206, 208), (1, 208, 210), (210, 212, 1), (1, 212, 36), (36, 212, 214), (36, 214, 216), (36, 216, 657), (657, 216, 218), (657, 218, 172), (436, 136, 434), (434, 136, 138), (434, 138, 432), (432, 138, 578), (432, 578, 430), (430, 578, 599), (430, 599, 600), (138, 140, 578), (578, 140, 652), (652, 140, 142), (652, 142, 144), (652, 144, 655), (655, 144, 146), (655, 146, 148), (148, 150, 655), (655, 150, 152), (655, 152, 154), (154, 156, 655), (655, 156, 13), (13, 156, 158), (13, 158, 160), (13, 160, 0), (0, 160, 162), (0, 162, 164), (164, 166, 0), (0, 166, 1), (430, 600, 428), (428, 600, 601), (428, 601, 602), (602, 603, 428), (428, 603, 554), (428, 554, 426), (426, 554, 424), (424, 554, 479), (424, 479, 422), (422, 479, 455), (455, 479, 500), (455, 500, 501), (501, 502, 455), (455, 502, 503), (455, 503, 504), (438, 440, 192), (444, 446, 220), (220, 446, 272), (272, 446, 271), (271, 446, 448), (271, 448, 270), (270, 448, 269), (269, 448, 268), (268, 448, 247), (247, 448, 450), (247, 450, 452), (247, 452, 322), (322, 452, 421), (322, 421, 346), (367, 368, 346), (346, 368, 369), (346, 369, 370), (370, 371, 346), (346, 371, 322)])
me_y_rod_mk3s__upgrade_bottom__inserts.update()

# ---- objects
ob_light = bpy.data.objects.new('Light', light_light)
ob_camera = bpy.data.objects.new('Camera', cam_camera)
ob_y_rod_mk3s__upgrade_top__inserts = bpy.data.objects.new('Y ROD MK3S+ Upgrade TOP (inserts)', me_y_rod_mk3s__upgrade_top__inserts)
ob_y_rod_mk3s__upgrade_bottom__inserts = bpy.data.objects.new('Y ROD MK3S+ Upgrade BOTTOM (inserts)', me_y_rod_mk3s__upgrade_bottom__inserts)

# ---- transforms, parenting, visibility, modifiers, constraints
ob_light.location = (4.076, 1.005, 5.904)
ob_light.rotation_euler = (0.6503, 0.05522, 1.866)
ob_light.lock_rotations_4d = False
ob_light.empty_display_type = 'ARROWS'
ob_light.color = (0.0, 0.0, 0.0, 0.0)
ob_light.lineart.crease_threshold = 0.0
ob_camera.location = (7.359, -6.926, 4.958)
ob_camera.rotation_euler = (1.109, 0.0, 0.8149)
ob_camera.lock_rotations_4d = False
ob_camera.empty_display_type = 'ARROWS'
ob_camera.color = (0.0, 0.0, 0.0, 0.0)
ob_camera.display_type = 'WIRE'
ob_camera.lineart.crease_threshold = 0.0
ob_y_rod_mk3s__upgrade_top__inserts.location = (0.0, 0.0, 0.0)
ob_y_rod_mk3s__upgrade_bottom__inserts.location = (0.0, 0.0, 0.0)

# ---- collection membership
col_collection.objects.link(ob_light)
col_collection.objects.link(ob_camera)
col_collection.objects.link(ob_y_rod_mk3s__upgrade_top__inserts)
col_collection.objects.link(ob_y_rod_mk3s__upgrade_bottom__inserts)

# ---- scene / render settings (as saved in the file)
scene.camera = ob_camera
scene.frame_start = 1; scene.frame_end = 250; scene.frame_set(1)
scene.render.engine = 'BLENDER_EEVEE_NEXT'
scene.cycles.sampling_pattern = 'TABULATED_SOBOL'
scene.cycles.use_light_tree = False
scene.view_settings.view_transform = 'Filmic'
bpy.context.view_layer.update()
